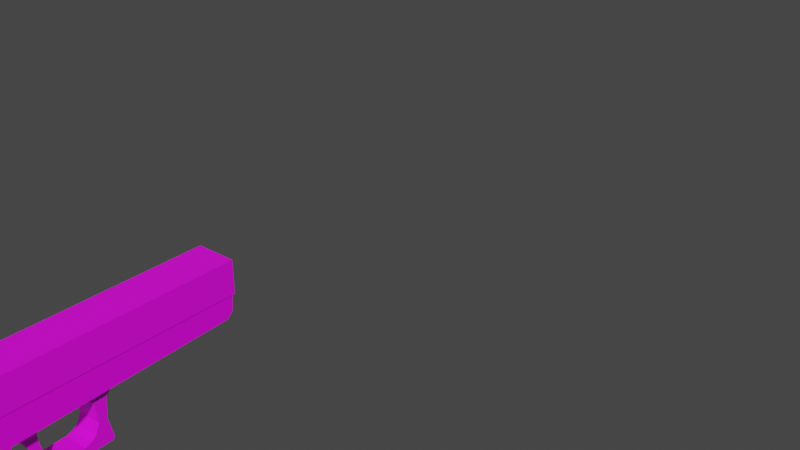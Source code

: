 # Source: Hand.blend  (saved by Blender 2.93.20; exported with 4.5.12 LTS)
import bpy
from mathutils import Matrix  # noqa: F401  (used for matrix-valued properties, if any)

bpy.ops.wm.read_factory_settings(use_empty=True)
scene = bpy.context.scene
scene.name = 'Scene'

# ---- images (referenced by path relative to the original .blend; pixels are not part of the script)
import os
ASSET_DIR = os.environ.get("B2B_ASSET_DIR", "")  # directory of the original .blend (textures are referenced by path, not embedded)
HERE = os.path.dirname(os.path.abspath(__file__))  # packed textures are extracted next to this script under _unpacked/

def load_image(name, relpath, width, height, colorspace="sRGB"):
    """Load a texture the original file referenced (path relative to the .blend, or extracted next to this script)."""
    p = next((c for c in (os.path.join(HERE, relpath), os.path.join(ASSET_DIR, relpath)) if relpath and os.path.exists(c)), "")
    if p:
        img = bpy.data.images.load(p, check_existing=True)
        img.name = name
    else:  # same state as the original file: an image datablock whose file is absent (Cycles renders it pink)
        img = bpy.data.images.new(name, width, height)
        img.source = "FILE"
        img.filepath = "//" + (relpath or name)
    img.colorspace_settings.name = colorspace
    return img
img_imphenziapalette01_png = load_image('ImphenziaPalette01.png', 'ImphenziaPalette01.png', 1024, 1024, 'sRGB')

# ---- materials (node trees are filled in below, after node groups)
mat_material = bpy.data.materials.new('Material')
mat_material.alpha_threshold = 0.0
mat_material.use_transparent_shadow = False
mat_material.line_color = (0.0, 0.0, 0.0, 1.0)
mat_material_003 = bpy.data.materials.new('Material.003')
mat_material_003.use_transparent_shadow = False
mat_material_003.roughness = 0.5
mat_material_001 = bpy.data.materials.new('Material.001')
mat_material_001.use_transparent_shadow = False
mat_material_002 = bpy.data.materials.new('Material.002')
mat_material_002.use_transparent_shadow = False
mat_material_002.roughness = 0.5
mat_material_004 = bpy.data.materials.new('Material.004')
mat_material_004.use_transparent_shadow = False
mat_material_004.roughness = 0.5

# ---- material node trees
mat_material.use_nodes = True; mat_material.node_tree.nodes.clear()
_N = mat_material.node_tree.nodes; _L = mat_material.node_tree.links
n0 = _N.new('ShaderNodeOutputMaterial'); n0.name = 'Material Output'; n0.location = (300, 300)
n1 = _N.new('ShaderNodeBsdfPrincipled'); n1.name = 'Principled BSDF'; n1.location = (10, 300)
n1.distribution = 'GGX'
n1.subsurface_method = 'BURLEY'
n1.inputs[2].default_value = 0.4
n1.inputs[3].default_value = 1.45
n1.inputs[27].default_value = (0.0, 0.0, 0.0, 1.0)
n1.inputs[28].default_value = 1.0
_L.new(n1.outputs[0], n0.inputs[0])
n0.is_active_output = True
mat_material_003.use_nodes = True; mat_material_003.node_tree.nodes.clear()
_N = mat_material_003.node_tree.nodes; _L = mat_material_003.node_tree.links
n0 = _N.new('ShaderNodeBsdfPrincipled'); n0.name = 'Principled BSDF'; n0.location = (10, 300)
n0.distribution = 'GGX'
n0.subsurface_method = 'BURLEY'
n0.inputs[3].default_value = 1.45
n0.inputs[27].default_value = (0.0, 0.0, 0.0, 1.0)
n0.inputs[28].default_value = 1.0
n1 = _N.new('ShaderNodeOutputMaterial'); n1.name = 'Material Output'; n1.location = (300, 300)
n2 = _N.new('ShaderNodeNormalMap'); n2.name = 'Normal Map'; n2.location = (-300, -300)
n2.label = 'Normal/Map'
n2.inputs[0].default_value = 0.0
n3 = _N.new('ShaderNodeTexImage'); n3.name = 'Image Texture'; n3.location = (-300, 600)
n3.image = img_imphenziapalette01_png
_L.new(n0.outputs[0], n1.inputs[0])
_L.new(n2.outputs[0], n0.inputs[5])
_L.new(n3.outputs[0], n0.inputs[0])
n1.is_active_output = True
mat_material_001.use_nodes = True; mat_material_001.node_tree.nodes.clear()
_N = mat_material_001.node_tree.nodes; _L = mat_material_001.node_tree.links
n0 = _N.new('ShaderNodeBsdfPrincipled'); n0.name = 'Principled BSDF'; n0.location = (10, 300)
n0.distribution = 'GGX'
n0.subsurface_method = 'BURLEY'
n0.inputs[2].default_value = 0.4
n0.inputs[3].default_value = 1.45
n0.inputs[27].default_value = (0.0, 0.0, 0.0, 1.0)
n0.inputs[28].default_value = 1.0
n1 = _N.new('ShaderNodeOutputMaterial'); n1.name = 'Material Output'; n1.location = (300, 300)
n2 = _N.new('ShaderNodeNormalMap'); n2.name = 'Normal Map'; n2.location = (-300, -300)
n2.label = 'Normal/Map'
n2.inputs[0].default_value = 0.0
n3 = _N.new('ShaderNodeTexImage'); n3.name = 'Image Texture'; n3.location = (-300, 600)
n3.image = img_imphenziapalette01_png
_L.new(n0.outputs[0], n1.inputs[0])
_L.new(n2.outputs[0], n0.inputs[5])
_L.new(n3.outputs[0], n0.inputs[0])
n1.is_active_output = True
mat_material_002.use_nodes = True; mat_material_002.node_tree.nodes.clear()
_N = mat_material_002.node_tree.nodes; _L = mat_material_002.node_tree.links
n0 = _N.new('ShaderNodeBsdfPrincipled'); n0.name = 'Principled BSDF'; n0.location = (10, 300)
n0.distribution = 'GGX'
n0.subsurface_method = 'BURLEY'
n0.inputs[3].default_value = 1.45
n0.inputs[27].default_value = (0.0, 0.0, 0.0, 1.0)
n0.inputs[28].default_value = 1.0
n1 = _N.new('ShaderNodeOutputMaterial'); n1.name = 'Material Output'; n1.location = (300, 300)
n2 = _N.new('ShaderNodeNormalMap'); n2.name = 'Normal Map'; n2.location = (-300, -300)
n2.label = 'Normal/Map'
n2.inputs[0].default_value = 0.0
n3 = _N.new('ShaderNodeTexImage'); n3.name = 'Image Texture'; n3.location = (-300, 600)
n3.image = img_imphenziapalette01_png
_L.new(n0.outputs[0], n1.inputs[0])
_L.new(n2.outputs[0], n0.inputs[5])
_L.new(n3.outputs[0], n0.inputs[0])
n1.is_active_output = True
mat_material_004.use_nodes = True; mat_material_004.node_tree.nodes.clear()
_N = mat_material_004.node_tree.nodes; _L = mat_material_004.node_tree.links
n0 = _N.new('ShaderNodeBsdfPrincipled'); n0.name = 'Principled BSDF'; n0.location = (10, 300)
n0.distribution = 'GGX'
n0.subsurface_method = 'BURLEY'
n0.inputs[3].default_value = 1.45
n0.inputs[27].default_value = (0.0, 0.0, 0.0, 1.0)
n0.inputs[28].default_value = 1.0
n1 = _N.new('ShaderNodeOutputMaterial'); n1.name = 'Material Output'; n1.location = (300, 300)
n2 = _N.new('ShaderNodeNormalMap'); n2.name = 'Normal Map'; n2.location = (-300, -300)
n2.label = 'Normal/Map'
n2.inputs[0].default_value = 0.0
n3 = _N.new('ShaderNodeTexImage'); n3.name = 'Image Texture'; n3.location = (-300, 600)
n3.image = img_imphenziapalette01_png
_L.new(n0.outputs[0], n1.inputs[0])
_L.new(n2.outputs[0], n0.inputs[5])
_L.new(n3.outputs[0], n0.inputs[0])
n1.is_active_output = True

# ---- world
world_world = bpy.data.worlds.new('World'); scene.world = world_world
world_world.use_nodes = True; world_world.node_tree.nodes.clear()
_N = world_world.node_tree.nodes; _L = world_world.node_tree.links
n0 = _N.new('ShaderNodeOutputWorld'); n0.name = 'World Output'; n0.location = (300, 300)
n1 = _N.new('ShaderNodeBackground'); n1.name = 'Background'; n1.location = (10, 300)
n1.inputs[0].default_value = (0.05088, 0.05088, 0.05088, 1.0)
_L.new(n1.outputs[0], n0.inputs[0])
n0.is_active_output = True
world_world.color = (0.05088, 0.05088, 0.05088)
world_world.use_sun_shadow = False
world_world.sun_shadow_jitter_overblur = 0.0

# ---- meshes
me_cube = bpy.data.meshes.new('Cube')
me_cube.from_pydata([(3.312, 0.672, 0.2488), (2.945, 0.5828, -0.9362), (3.298, -0.8612, 0.2607), (2.945, -1.126, -0.9362), (1.871, 0.672, 0.5814), (2.039, 0.5828, -0.8814), (1.857, -0.8612, 0.5933), (2.039, -1.126, -0.8814), (2.285, 0.672, -0.8934), (2.309, -0.8612, 0.7645), (2.285, -1.215, -0.8934), (2.323, 0.672, 0.7526), (2.599, -1.215, -0.9057), (2.733, 0.672, 0.73), (2.599, 0.672, -0.9057), (2.719, -0.8612, 0.7419), (2.813, -1.215, -0.9141), (3.054, 0.672, 0.533), (2.813, 0.672, -0.9141), (3.041, -0.8612, 0.5449), (3.146, 0.672, -0.4052), (1.761, -1.136, 0.2474), (3.132, -1.136, -0.3836), (1.775, 0.672, 0.2258), (2.302, 0.672, -0.1904), (2.288, -1.136, -0.1688), (2.64, -1.136, -0.2028), (2.654, 0.672, -0.2244), (2.912, -1.136, -0.2886), (2.925, 0.672, -0.3102), (1.61, 0.672, -0.4782), (1.61, -0.672, -0.4782), (1.641, -0.672, 0.0905), (1.641, 0.672, 0.0905), (1.433, 0.672, -0.315), (1.433, -0.672, -0.315), (1.439, -0.672, 0.3297), (1.439, 0.672, 0.3297), (1.184, 0.672, 0.1216), (1.184, -0.672, 0.1216), (1.333, -0.672, 0.5163), (1.333, 0.672, 0.5163), (1.123, 0.672, 0.1952), (1.123, -0.672, 0.1952), (1.291, -0.672, 0.5836), (1.291, 0.672, 0.5836), (1.126, 0.672, 0.373), (1.126, -0.672, 0.373), (1.209, -0.672, 0.641), (1.209, 0.672, 0.641), (1.026, 0.672, 0.5719), (1.026, -0.672, 0.5719), (1.146, -0.672, 0.6754), (1.146, 0.672, 0.6754), (1.021, 0.2883, 0.6088), (1.021, -0.2883, 0.6088), (1.073, -0.2883, 0.6532), (1.073, 0.2883, 0.6532), (1.859, 0.672, 0.7823), (1.859, -0.672, 0.7823), (2.217, -0.672, 0.8496), (2.217, 0.672, 0.8496), (1.823, 0.672, 1.103), (1.823, -0.672, 1.103), (2.165, -0.672, 1.142), (2.165, 0.672, 1.142), (1.835, 0.672, 1.489), (1.835, -0.672, 1.489), (2.098, -0.672, 1.528), (2.098, 0.672, 1.528), (1.842, 0.672, 1.831), (1.842, -0.672, 1.831), (2.08, -0.672, 1.844), (2.08, 0.672, 1.844), (1.9, 0.3326, 1.904), (1.9, -0.3326, 1.904), (2.018, -0.3326, 1.911), (2.018, 0.3326, 1.911), (2.348, -0.672, 0.8471), (2.348, 0.672, 0.8471), (2.689, 0.672, 0.8482), (2.689, -0.672, 0.8482), (2.349, -0.672, 1.256), (2.349, 0.672, 1.256), (2.696, 0.672, 1.246), (2.696, -0.672, 1.246), (2.351, -0.672, 1.662), (2.351, 0.672, 1.662), (2.661, 0.672, 1.661), (2.661, -0.672, 1.661), (2.346, -0.724, 1.988), (2.346, 0.724, 1.988), (2.611, 0.724, 2.011), (2.611, -0.724, 2.011), (2.427, -0.724, 2.094), (2.427, 0.724, 2.094), (2.531, 0.724, 2.093), (2.531, -0.724, 2.093), (2.75, 0.672, 0.8306), (2.75, -0.672, 0.8306), (3.058, 0.672, 0.681), (3.058, -0.672, 0.681), (2.824, 0.672, 1.212), (2.824, -0.672, 1.212), (3.138, 0.672, 1.121), (3.138, -0.672, 1.121), (2.835, 0.672, 1.51), (2.835, -0.672, 1.51), (3.106, 0.672, 1.492), (3.106, -0.672, 1.492), (2.843, 0.672, 1.766), (2.843, -0.672, 1.766), (3.093, 0.672, 1.753), (3.093, -0.672, 1.753), (2.921, 0.672, 1.851), (2.921, -0.672, 1.851), (3.037, 0.672, 1.839), (3.037, -0.672, 1.839), (3.361, 0.672, 0.4054), (3.361, -0.672, 0.4054), (3.114, 0.672, 0.6343), (3.114, -0.672, 0.6343), (3.435, 0.672, 0.6704), (3.435, -0.672, 0.6704), (3.191, 0.672, 0.8096), (3.191, -0.672, 0.8096), (3.485, 0.672, 1.002), (3.485, -0.672, 1.002), (3.251, 0.672, 1.064), (3.251, -0.672, 1.064), (3.492, 0.672, 1.247), (3.492, -0.672, 1.247), (3.296, 0.672, 1.273), (3.296, -0.672, 1.273), (3.442, 0.672, 1.34), (3.442, -0.672, 1.34), (3.348, 0.672, 1.342), (3.348, -0.672, 1.342), (2.931, 0.5828, -1.177), (2.931, -1.126, -1.177), (2.025, 0.5828, -1.122), (2.025, -1.126, -1.122), (2.269, 0.672, -1.171), (2.269, -1.215, -1.171), (2.584, -1.215, -1.183), (2.584, 0.672, -1.183), (2.797, -1.215, -1.191), (2.797, 0.672, -1.191)], [], [(9, 11, 61, 60), (25, 9, 6, 21), (21, 6, 4, 23), (18, 1, 138, 147), (20, 0, 2, 22), (29, 17, 0, 20), (23, 4, 11, 24), (8, 14, 145, 142), (26, 15, 9, 25), (13, 11, 79, 80), (13, 15, 99, 98), (28, 19, 15, 26), (24, 11, 13, 27), (14, 18, 147, 145), (22, 2, 19, 28), (0, 17, 120, 118), (27, 13, 17, 29), (3, 16, 146, 139), (14, 27, 29, 18), (3, 22, 28, 16), (8, 24, 27, 14), (16, 28, 26, 12), (12, 26, 25, 10), (5, 23, 24, 8), (18, 29, 20, 1), (1, 20, 22, 3), (21, 23, 33, 32), (10, 25, 21, 7), (32, 33, 37, 36), (7, 21, 32, 31), (5, 7, 31, 30), (23, 5, 30, 33), (37, 34, 38, 41), (33, 30, 34, 37), (31, 32, 36, 35), (30, 31, 35, 34), (39, 40, 44, 43), (35, 36, 40, 39), (34, 35, 39, 38), (36, 37, 41, 40), (44, 45, 49, 48), (38, 39, 43, 42), (40, 41, 45, 44), (41, 38, 42, 45), (47, 48, 52, 51), (45, 42, 46, 49), (43, 44, 48, 47), (42, 43, 47, 46), (51, 52, 56, 55), (46, 47, 51, 50), (48, 49, 53, 52), (49, 46, 50, 53), (55, 56, 57, 54), (50, 51, 55, 54), (52, 53, 57, 56), (53, 50, 54, 57), (61, 58, 62, 65), (6, 9, 60, 59), (11, 4, 58, 61), (4, 6, 59, 58), (63, 64, 68, 67), (59, 60, 64, 63), (60, 61, 65, 64), (58, 59, 63, 62), (68, 69, 73, 72), (64, 65, 69, 68), (62, 63, 67, 66), (65, 62, 66, 69), (73, 70, 74, 77), (66, 67, 71, 70), (69, 66, 70, 73), (67, 68, 72, 71), (77, 74, 75, 76), (71, 72, 76, 75), (72, 73, 77, 76), (70, 71, 75, 74), (79, 78, 82, 83), (11, 9, 78, 79), (9, 15, 81, 78), (15, 13, 80, 81), (84, 83, 87, 88), (80, 79, 83, 84), (78, 81, 85, 82), (81, 80, 84, 85), (89, 88, 92, 93), (82, 85, 89, 86), (85, 84, 88, 89), (83, 82, 86, 87), (92, 91, 95, 96), (87, 86, 90, 91), (88, 87, 91, 92), (86, 89, 93, 90), (96, 95, 94, 97), (90, 93, 97, 94), (93, 92, 96, 97), (91, 90, 94, 95), (101, 100, 104, 105), (19, 17, 100, 101), (17, 13, 98, 100), (15, 19, 101, 99), (104, 102, 106, 108), (98, 99, 103, 102), (100, 98, 102, 104), (99, 101, 105, 103), (107, 109, 113, 111), (103, 105, 109, 107), (105, 104, 108, 109), (102, 103, 107, 106), (113, 112, 116, 117), (109, 108, 112, 113), (106, 107, 111, 110), (108, 106, 110, 112), (116, 114, 115, 117), (110, 111, 115, 114), (112, 110, 114, 116), (111, 113, 117, 115), (120, 121, 125, 124), (17, 19, 121, 120), (19, 2, 119, 121), (2, 0, 118, 119), (122, 124, 128, 126), (118, 120, 124, 122), (121, 119, 123, 125), (119, 118, 122, 123), (129, 127, 131, 133), (125, 123, 127, 129), (123, 122, 126, 127), (124, 125, 129, 128), (131, 130, 134, 135), (127, 126, 130, 131), (128, 129, 133, 132), (126, 128, 132, 130), (134, 136, 137, 135), (132, 133, 137, 136), (130, 132, 136, 134), (133, 131, 135, 137), (147, 138, 139, 146), (140, 142, 143, 141), (142, 145, 144, 143), (145, 147, 146, 144), (12, 10, 143, 144), (7, 5, 140, 141), (10, 7, 141, 143), (1, 3, 139, 138), (16, 12, 144, 146), (5, 8, 142, 140)])
_uv = me_cube.uv_layers.new(name='UVMap')
_uv.uv.foreach_set('vector', [0.7993, 0.75, 0.7993, 0.5, 0.7993, 0.5, 0.7993, 0.75, 0.4854, 0.9243, 0.625, 0.9243, 0.625, 1.0, 0.4854, 1.0, 0.4854, 0.0, 0.625, 0.0, 0.625, 0.25, 0.4854, 0.25, 0.375, 0.4517, 0.375, 0.5, 0.375, 0.5, 0.375, 0.4517, 0.4854, 0.5, 0.625, 0.5, 0.625, 0.75, 0.4854, 0.75, 0.4854, 0.4517, 0.625, 0.4517, 0.625, 0.5, 0.4854, 0.5, 0.4854, 0.25, 0.625, 0.25, 0.625, 0.3257, 0.4854, 0.3257, 0.375, 0.3257, 0.375, 0.4007, 0.375, 0.4007, 0.375, 0.3257, 0.4854, 0.8493, 0.625, 0.8493, 0.625, 0.9243, 0.4854, 0.9243, 0.625, 0.4007, 0.625, 0.3257, 0.625, 0.3257, 0.625, 0.4007, 0.7243, 0.5, 0.7243, 0.75, 0.7243, 0.75, 0.7243, 0.5, 0.4854, 0.7983, 0.625, 0.7983, 0.625, 0.8493, 0.4854, 0.8493, 0.4854, 0.3257, 0.625, 0.3257, 0.625, 0.4007, 0.4854, 0.4007, 0.375, 0.4007, 0.375, 0.4517, 0.375, 0.4517, 0.375, 0.4007, 0.4854, 0.75, 0.625, 0.75, 0.625, 0.7983, 0.4854, 0.7983, 0.625, 0.5, 0.625, 0.4517, 0.625, 0.4517, 0.625, 0.5, 0.4854, 0.4007, 0.625, 0.4007, 0.625, 0.4517, 0.4854, 0.4517, 0.375, 0.75, 0.375, 0.7983, 0.375, 0.7983, 0.375, 0.75, 0.375, 0.4007, 0.4854, 0.4007, 0.4854, 0.4517, 0.375, 0.4517, 0.375, 0.75, 0.4854, 0.75, 0.4854, 0.7983, 0.375, 0.7983, 0.375, 0.3257, 0.4854, 0.3257, 0.4854, 0.4007, 0.375, 0.4007, 0.375, 0.7983, 0.4854, 0.7983, 0.4854, 0.8493, 0.375, 0.8493, 0.375, 0.8493, 0.4854, 0.8493, 0.4854, 0.9243, 0.375, 0.9243, 0.375, 0.25, 0.4854, 0.25, 0.4854, 0.3257, 0.375, 0.3257, 0.375, 0.4517, 0.4854, 0.4517, 0.4854, 0.5, 0.375, 0.5, 0.375, 0.5, 0.4854, 0.5, 0.4854, 0.75, 0.375, 0.75, 0.4854, 0.0, 0.4854, 0.25, 0.4854, 0.25, 0.4854, 0.0, 0.375, 0.9243, 0.4854, 0.9243, 0.4854, 1.0, 0.375, 1.0, 0.4854, 0.0, 0.4854, 0.25, 0.4854, 0.25, 0.4854, 0.0, 0.375, 1.0, 0.4854, 1.0, 0.4854, 1.0, 0.375, 1.0, 0.125, 0.5, 0.125, 0.75, 0.125, 0.75, 0.125, 0.5, 0.4854, 0.25, 0.375, 0.25, 0.375, 0.25, 0.4854, 0.25, 0.4854, 0.25, 0.375, 0.25, 0.375, 0.25, 0.4854, 0.25, 0.4854, 0.25, 0.375, 0.25, 0.375, 0.25, 0.4854, 0.25, 0.375, 1.0, 0.4854, 1.0, 0.4854, 1.0, 0.375, 1.0, 0.125, 0.5, 0.125, 0.75, 0.125, 0.75, 0.125, 0.5, 0.375, 1.0, 0.4854, 1.0, 0.4854, 1.0, 0.375, 1.0, 0.375, 1.0, 0.4854, 1.0, 0.4854, 1.0, 0.375, 1.0, 0.125, 0.5, 0.125, 0.75, 0.125, 0.75, 0.125, 0.5, 0.4854, 0.0, 0.4854, 0.25, 0.4854, 0.25, 0.4854, 0.0, 0.4854, 0.0, 0.4854, 0.25, 0.4854, 0.25, 0.4854, 0.0, 0.125, 0.5, 0.125, 0.75, 0.125, 0.75, 0.125, 0.5, 0.4854, 0.0, 0.4854, 0.25, 0.4854, 0.25, 0.4854, 0.0, 0.4854, 0.25, 0.375, 0.25, 0.375, 0.25, 0.4854, 0.25, 0.375, 1.0, 0.4854, 1.0, 0.4854, 1.0, 0.375, 1.0, 0.4854, 0.25, 0.375, 0.25, 0.375, 0.25, 0.4854, 0.25, 0.375, 1.0, 0.4854, 1.0, 0.4854, 1.0, 0.375, 1.0, 0.125, 0.5, 0.125, 0.75, 0.125, 0.75, 0.125, 0.5, 0.375, 1.0, 0.4854, 1.0, 0.4854, 1.0, 0.375, 1.0, 0.125, 0.5, 0.125, 0.75, 0.125, 0.75, 0.125, 0.5, 0.4854, 0.0, 0.4854, 0.25, 0.4854, 0.25, 0.4854, 0.0, 0.4854, 0.25, 0.375, 0.25, 0.375, 0.25, 0.4854, 0.25, 0.375, 0.0, 0.4854, 0.0, 0.4854, 0.25, 0.375, 0.25, 0.125, 0.5, 0.125, 0.75, 0.125, 0.75, 0.125, 0.5, 0.4854, 0.0, 0.4854, 0.25, 0.4854, 0.25, 0.4854, 0.0, 0.4854, 0.25, 0.375, 0.25, 0.375, 0.25, 0.4854, 0.25, 0.625, 0.3257, 0.625, 0.25, 0.625, 0.25, 0.625, 0.3257, 0.625, 1.0, 0.625, 0.9243, 0.625, 0.9243, 0.625, 1.0, 0.625, 0.3257, 0.625, 0.25, 0.625, 0.25, 0.625, 0.3257, 0.625, 0.25, 0.625, 0.0, 0.625, 0.0, 0.625, 0.25, 0.625, 1.0, 0.625, 0.9243, 0.625, 0.9243, 0.625, 1.0, 0.625, 1.0, 0.625, 0.9243, 0.625, 0.9243, 0.625, 1.0, 0.7993, 0.75, 0.7993, 0.5, 0.7993, 0.5, 0.7993, 0.75, 0.625, 0.25, 0.625, 0.0, 0.625, 0.0, 0.625, 0.25, 0.7993, 0.75, 0.7993, 0.5, 0.7993, 0.5, 0.7993, 0.75, 0.7993, 0.75, 0.7993, 0.5, 0.7993, 0.5, 0.7993, 0.75, 0.625, 0.25, 0.625, 0.0, 0.625, 0.0, 0.625, 0.25, 0.625, 0.3257, 0.625, 0.25, 0.625, 0.25, 0.625, 0.3257, 0.625, 0.3257, 0.625, 0.25, 0.625, 0.25, 0.625, 0.3257, 0.625, 0.25, 0.625, 0.0, 0.625, 0.0, 0.625, 0.25, 0.625, 0.3257, 0.625, 0.25, 0.625, 0.25, 0.625, 0.3257, 0.625, 1.0, 0.625, 0.9243, 0.625, 0.9243, 0.625, 1.0, 0.7993, 0.5, 0.875, 0.5, 0.875, 0.75, 0.7993, 0.75, 0.625, 1.0, 0.625, 0.9243, 0.625, 0.9243, 0.625, 1.0, 0.7993, 0.75, 0.7993, 0.5, 0.7993, 0.5, 0.7993, 0.75, 0.625, 0.25, 0.625, 0.0, 0.625, 0.0, 0.625, 0.25, 0.7993, 0.5, 0.7993, 0.75, 0.7993, 0.75, 0.7993, 0.5, 0.7993, 0.5, 0.7993, 0.75, 0.7993, 0.75, 0.7993, 0.5, 0.625, 0.9243, 0.625, 0.8493, 0.625, 0.8493, 0.625, 0.9243, 0.7243, 0.75, 0.7243, 0.5, 0.7243, 0.5, 0.7243, 0.75, 0.625, 0.4007, 0.625, 0.3257, 0.625, 0.3257, 0.625, 0.4007, 0.625, 0.4007, 0.625, 0.3257, 0.625, 0.3257, 0.625, 0.4007, 0.625, 0.9243, 0.625, 0.8493, 0.625, 0.8493, 0.625, 0.9243, 0.7243, 0.75, 0.7243, 0.5, 0.7243, 0.5, 0.7243, 0.75, 0.7243, 0.75, 0.7243, 0.5, 0.7243, 0.5, 0.7243, 0.75, 0.625, 0.9243, 0.625, 0.8493, 0.625, 0.8493, 0.625, 0.9243, 0.7243, 0.75, 0.7243, 0.5, 0.7243, 0.5, 0.7243, 0.75, 0.7993, 0.5, 0.7993, 0.75, 0.7993, 0.75, 0.7993, 0.5, 0.625, 0.4007, 0.625, 0.3257, 0.625, 0.3257, 0.625, 0.4007, 0.7993, 0.5, 0.7993, 0.75, 0.7993, 0.75, 0.7993, 0.5, 0.625, 0.4007, 0.625, 0.3257, 0.625, 0.3257, 0.625, 0.4007, 0.625, 0.9243, 0.625, 0.8493, 0.625, 0.8493, 0.625, 0.9243, 0.7243, 0.5, 0.7993, 0.5, 0.7993, 0.75, 0.7243, 0.75, 0.625, 0.9243, 0.625, 0.8493, 0.625, 0.8493, 0.625, 0.9243, 0.7243, 0.75, 0.7243, 0.5, 0.7243, 0.5, 0.7243, 0.75, 0.7993, 0.5, 0.7993, 0.75, 0.7993, 0.75, 0.7993, 0.5, 0.6733, 0.75, 0.6733, 0.5, 0.6733, 0.5, 0.6733, 0.75, 0.6733, 0.75, 0.6733, 0.5, 0.6733, 0.5, 0.6733, 0.75, 0.625, 0.4517, 0.625, 0.4007, 0.625, 0.4007, 0.625, 0.4517, 0.625, 0.8493, 0.625, 0.7983, 0.625, 0.7983, 0.625, 0.8493, 0.625, 0.4517, 0.625, 0.4007, 0.625, 0.4007, 0.625, 0.4517, 0.7243, 0.5, 0.7243, 0.75, 0.7243, 0.75, 0.7243, 0.5, 0.625, 0.4517, 0.625, 0.4007, 0.625, 0.4007, 0.625, 0.4517, 0.625, 0.8493, 0.625, 0.7983, 0.625, 0.7983, 0.625, 0.8493, 0.625, 0.8493, 0.625, 0.7983, 0.625, 0.7983, 0.625, 0.8493, 0.625, 0.8493, 0.625, 0.7983, 0.625, 0.7983, 0.625, 0.8493, 0.6733, 0.75, 0.6733, 0.5, 0.6733, 0.5, 0.6733, 0.75, 0.7243, 0.5, 0.7243, 0.75, 0.7243, 0.75, 0.7243, 0.5, 0.6733, 0.75, 0.6733, 0.5, 0.6733, 0.5, 0.6733, 0.75, 0.6733, 0.75, 0.6733, 0.5, 0.6733, 0.5, 0.6733, 0.75, 0.7243, 0.5, 0.7243, 0.75, 0.7243, 0.75, 0.7243, 0.5, 0.625, 0.4517, 0.625, 0.4007, 0.625, 0.4007, 0.625, 0.4517, 0.6733, 0.5, 0.7243, 0.5, 0.7243, 0.75, 0.6733, 0.75, 0.7243, 0.5, 0.7243, 0.75, 0.7243, 0.75, 0.7243, 0.5, 0.625, 0.4517, 0.625, 0.4007, 0.625, 0.4007, 0.625, 0.4517, 0.625, 0.8493, 0.625, 0.7983, 0.625, 0.7983, 0.625, 0.8493, 0.6733, 0.5, 0.6733, 0.75, 0.6733, 0.75, 0.6733, 0.5, 0.6733, 0.5, 0.6733, 0.75, 0.6733, 0.75, 0.6733, 0.5, 0.625, 0.7983, 0.625, 0.75, 0.625, 0.75, 0.625, 0.7983, 0.625, 0.75, 0.625, 0.5, 0.625, 0.5, 0.625, 0.75, 0.625, 0.5, 0.625, 0.4517, 0.625, 0.4517, 0.625, 0.5, 0.625, 0.5, 0.625, 0.4517, 0.625, 0.4517, 0.625, 0.5, 0.625, 0.7983, 0.625, 0.75, 0.625, 0.75, 0.625, 0.7983, 0.625, 0.75, 0.625, 0.5, 0.625, 0.5, 0.625, 0.75, 0.625, 0.7983, 0.625, 0.75, 0.625, 0.75, 0.625, 0.7983, 0.625, 0.7983, 0.625, 0.75, 0.625, 0.75, 0.625, 0.7983, 0.625, 0.75, 0.625, 0.5, 0.625, 0.5, 0.625, 0.75, 0.6733, 0.5, 0.6733, 0.75, 0.6733, 0.75, 0.6733, 0.5, 0.625, 0.75, 0.625, 0.5, 0.625, 0.5, 0.625, 0.75, 0.625, 0.75, 0.625, 0.5, 0.625, 0.5, 0.625, 0.75, 0.6733, 0.5, 0.6733, 0.75, 0.6733, 0.75, 0.6733, 0.5, 0.625, 0.5, 0.625, 0.4517, 0.625, 0.4517, 0.625, 0.5, 0.625, 0.5, 0.6733, 0.5, 0.6733, 0.75, 0.625, 0.75, 0.6733, 0.5, 0.6733, 0.75, 0.6733, 0.75, 0.6733, 0.5, 0.625, 0.5, 0.625, 0.4517, 0.625, 0.4517, 0.625, 0.5, 0.625, 0.7983, 0.625, 0.75, 0.625, 0.75, 0.625, 0.7983, 0.3267, 0.5, 0.375, 0.5, 0.375, 0.75, 0.3267, 0.75, 0.125, 0.5, 0.2007, 0.5, 0.2007, 0.75, 0.125, 0.75, 0.2007, 0.5, 0.2757, 0.5, 0.2757, 0.75, 0.2007, 0.75, 0.2757, 0.5, 0.3267, 0.5, 0.3267, 0.75, 0.2757, 0.75, 0.375, 0.8493, 0.375, 0.9243, 0.375, 0.9243, 0.375, 0.8493, 0.125, 0.75, 0.125, 0.5, 0.125, 0.5, 0.125, 0.75, 0.375, 0.9243, 0.375, 1.0, 0.375, 1.0, 0.375, 0.9243, 0.375, 0.5, 0.375, 0.75, 0.375, 0.75, 0.375, 0.5, 0.375, 0.7983, 0.375, 0.8493, 0.375, 0.8493, 0.375, 0.7983, 0.375, 0.25, 0.375, 0.3257, 0.375, 0.3257, 0.375, 0.25])
me_cube.materials.append(mat_material)
me_cube.use_remesh_preserve_volume = False
me_cube.use_remesh_preserve_attributes = False
me_cube.use_mirror_vertex_groups = False
me_cube.update()
me_cube_003 = bpy.data.meshes.new('Cube.003')
me_cube_003.from_pydata([(-1.0, -1.0, -1.0), (-1.0, -1.323, 1.291), (-1.0, 1.0, -1.0), (-1.0, 1.404, 1.194), (1.0, -1.0, -1.0), (1.0, -1.323, 1.291), (1.0, 1.0, -1.0), (1.0, 1.404, 1.194), (-1.0, -0.4699, 2.033), (-1.0, 0.5121, 1.969), (1.0, -0.4699, 2.033), (1.0, 0.5121, 1.969), (-1.0, -0.3158, 3.645), (-1.0, 0.3591, 3.693), (1.0, -0.3158, 3.645), (1.0, 0.3591, 3.693), (-1.0, -0.6734, 4.492), (-1.0, 0.7125, 5.3), (1.0, -0.6734, 4.492), (1.0, 0.7125, 5.3), (-1.0, -1.061, 4.75), (-1.0, 0.5186, 5.51), (1.0, -1.061, 4.75), (1.0, 0.5186, 5.51), (-1.0, -1.555, 4.939), (-1.0, -1.494, 5.601), (1.0, -1.555, 4.939), (1.0, -1.494, 5.601), (-1.0, -5.182, 5.024), (-1.0, -4.975, 5.719), (1.0, -5.182, 5.024), (1.0, -4.975, 5.719), (-1.0, -5.852, 4.655), (-1.0, -5.904, 5.463), (1.0, -5.852, 4.655), (1.0, -5.904, 5.463), (-1.0, -6.477, 3.812), (-1.0, -6.577, 5.169), (1.0, -6.477, 3.812), (1.0, -6.577, 5.169), (-1.0, -7.008, 2.657), (-1.0, -7.949, 4.305), (1.0, -7.008, 2.657), (1.0, -7.949, 4.305), (-1.556, -19.37, 13.97), (-1.556, -18.21, 14.72), (-1.556, -10.53, 14.24), (-1.556, -11.38, 14.7), (1.556, -19.37, 13.97), (1.556, -18.21, 14.72), (1.556, -10.53, 14.24), (1.556, -11.38, 14.7), (-1.556, -19.58, 13.28), (-1.556, -10.29, 13.67), (1.556, -19.58, 13.28), (1.556, -10.29, 13.67), (-1.556, -19.47, 12.28), (-1.556, -10.32, 12.76), (1.556, -19.47, 12.28), (1.556, -10.32, 12.76), (-1.556, -17.96, 8.754), (-1.556, -9.542, 10.93), (1.556, -17.96, 8.754), (1.556, -9.542, 10.93), (-1.556, -17.47, 7.973), (-1.556, -8.936, 10.47), (1.556, -17.47, 7.973), (1.556, -8.936, 10.47), (-1.556, -17.15, 7.504), (-1.556, -9.143, 9.967), (1.556, -17.15, 7.504), (1.556, -9.143, 9.967), (-1.556, -16.29, 5.982), (-1.556, -8.538, 8.406), (1.556, -16.29, 5.982), (1.556, -8.538, 8.406), (-1.556, -16.01, 5.331), (-1.556, -7.966, 7.968), (1.556, -16.01, 5.331), (1.556, -7.966, 7.968), (-1.556, -15.74, 4.709), (-1.556, -8.083, 7.23), (1.556, -15.74, 4.709), (1.556, -8.083, 7.23), (-1.556, -15.34, 2.988), (-1.556, -7.581, 5.664), (1.556, -15.34, 2.988), (1.556, -7.581, 5.664), (-1.556, -15.23, 2.061), (-1.556, -6.858, 5.144), (1.556, -15.23, 2.061), (1.556, -6.858, 5.144), (-1.556, -15.5, 1.101), (-1.556, -6.662, 1.47), (1.556, -15.5, 1.101), (1.556, -6.662, 1.47), (-1.556, -16.48, 0.2478), (-1.556, -6.649, 0.5775), (1.556, -16.48, 0.2478), (1.556, -6.649, 0.5775), (-1.556, -17.63, 0.07126), (-1.556, -6.575, -0.2972), (1.556, -17.63, 0.07126), (1.556, -6.575, -0.2972), (-1.556, -17.45, -0.8828), (-1.556, -6.577, -0.8828), (1.556, -17.45, -0.8828), (1.556, -6.577, -0.8828), (-1.556, 10.47, 0.8401), (1.556, 10.47, 0.8401), (-1.556, 10.97, 0.355), (1.556, 10.97, 0.355), (-1.556, 11.04, -0.5197), (1.556, 11.04, -0.5197), (-1.556, 11.06, -1.086), (1.556, 11.06, -1.086), (0.009599, 11.45, -3.031), (0.1431, 11.45, -3.018), (0.2715, 11.45, -2.979), (0.3898, 11.45, -2.916), (0.4935, 11.45, -2.831), (0.5786, 11.45, -2.727), (0.6418, 11.45, -2.609), (0.6808, 11.45, -2.48), (0.6939, 11.45, -2.347), (0.6808, 11.45, -2.213), (0.6418, 11.45, -2.085), (0.5786, 11.45, -1.967), (0.4935, 11.45, -1.863), (0.3898, 11.45, -1.778), (0.2715, 11.45, -1.715), (0.1431, 11.45, -1.676), (0.009599, 11.45, -1.662), (-0.1239, 11.45, -1.676), (-0.2523, 11.45, -1.715), (-0.3706, 11.45, -1.778), (-0.4743, 11.45, -1.863), (-0.5594, 11.45, -1.967), (-0.6226, 11.45, -2.085), (-0.6616, 11.45, -2.213), (-0.6747, 11.45, -2.347), (-0.6616, 11.45, -2.48), (-0.6226, 11.45, -2.609), (-0.5594, 11.45, -2.727), (-0.4743, 11.45, -2.831), (-0.3706, 11.45, -2.916), (-0.2523, 11.45, -2.979), (-0.1239, 11.45, -3.018), (0.009599, -8.516, -3.031), (0.1431, -8.516, -3.018), (0.2715, -8.516, -2.979), (0.3898, -8.516, -2.916), (0.4935, -8.516, -2.831), (0.5786, -8.516, -2.727), (0.6418, -8.516, -2.609), (0.6808, -8.516, -2.48), (0.6939, -8.516, -2.347), (0.6808, -8.516, -2.213), (0.6418, -8.516, -2.085), (0.5786, -8.516, -1.967), (0.4935, -8.516, -1.863), (0.3898, -8.516, -1.778), (0.2715, -8.516, -1.715), (0.1431, -8.516, -1.676), (0.009599, -8.516, -1.662), (-0.1239, -8.516, -1.676), (-0.2523, -8.516, -1.715), (-0.3706, -8.516, -1.778), (-0.4743, -8.516, -1.863), (-0.5594, -8.516, -1.967), (-0.6226, -8.516, -2.085), (-0.6616, -8.516, -2.213), (-0.6747, -8.516, -2.347), (-0.6616, -8.516, -2.48), (-0.6226, -8.516, -2.609), (-0.5594, -8.516, -2.727), (-0.4743, -8.516, -2.831), (-0.3706, -8.516, -2.916), (-0.2523, -8.516, -2.979), (-0.1239, -8.516, -3.018), (1.617, 11.23, -0.8997), (1.617, 11.23, -3.558), (1.617, -17.38, -0.8997), (1.617, -17.38, -3.558), (-1.617, 11.23, -0.8997), (-1.617, 11.23, -3.558), (-1.617, -17.38, -0.8997), (-1.617, -17.38, -3.558), (0.3426, -3.852, 1.088), (0.3426, -3.083, -0.4599), (0.3426, -5.391, 1.256), (0.3426, -6.186, -0.5151), (-0.3426, -3.852, 1.088), (-0.3426, -3.083, -0.4599), (-0.3426, -5.391, 1.256), (-0.3426, -6.186, -0.5151), (0.3426, -4.215, 1.777), (0.3426, -5.35, 1.979), (-0.3426, -4.215, 1.777), (-0.3426, -5.35, 1.979), (0.3426, -4.288, 2.731), (0.3426, -5.12, 3.023), (-0.3426, -4.288, 2.731), (-0.3426, -5.12, 3.023), (0.3426, -4.175, 3.499), (0.3426, -4.692, 3.734), (-0.3426, -4.175, 3.499), (-0.3426, -4.692, 3.734), (0.3426, -4.04, 4.046), (0.3426, -4.199, 4.158), (-0.3426, -4.04, 4.046), (-0.3426, -4.199, 4.158), (-1.234, -17.88, 16.42), (-1.234, -17.83, 14.76), (-1.234, -11.83, 16.42), (-1.234, -11.78, 14.76), (1.216, -17.88, 16.42), (1.216, -17.83, 14.76), (1.216, -11.83, 16.42), (1.216, -11.78, 14.76), (-1.234, -14.2, 2.82), (-1.234, -8.149, 2.82), (1.216, -14.2, 2.82), (1.216, -8.149, 2.82), (-1.234, -11.28, 16.42), (-1.234, -11.48, 14.97), (1.216, -11.28, 16.42), (1.216, -11.48, 14.97)], [], [(0, 1, 3, 2), (2, 3, 7, 6), (6, 7, 5, 4), (4, 5, 1, 0), (2, 6, 4, 0), (5, 7, 11, 10), (8, 10, 14, 12), (3, 1, 8, 9), (1, 5, 10, 8), (7, 3, 9, 11), (15, 13, 17, 19), (11, 9, 13, 15), (10, 11, 15, 14), (9, 8, 12, 13), (18, 19, 23, 22), (14, 15, 19, 18), (13, 12, 16, 17), (12, 14, 18, 16), (20, 22, 26, 24), (17, 16, 20, 21), (16, 18, 22, 20), (19, 17, 21, 23), (26, 27, 31, 30), (23, 21, 25, 27), (22, 23, 27, 26), (21, 20, 24, 25), (30, 31, 35, 34), (25, 24, 28, 29), (24, 26, 30, 28), (27, 25, 29, 31), (32, 34, 38, 36), (29, 28, 32, 33), (28, 30, 34, 32), (31, 29, 33, 35), (38, 39, 43, 42), (35, 33, 37, 39), (34, 35, 39, 38), (33, 32, 36, 37), (43, 41, 40, 42), (37, 36, 40, 41), (36, 38, 42, 40), (39, 37, 41, 43), (48, 50, 55, 54), (47, 46, 50, 51), (51, 50, 48, 49), (45, 44, 46, 47), (49, 48, 44, 45), (54, 55, 59, 58), (46, 44, 52, 53), (44, 48, 54, 52), (50, 46, 53, 55), (56, 58, 62, 60), (55, 53, 57, 59), (52, 54, 58, 56), (53, 52, 56, 57), (62, 63, 67, 66), (57, 56, 60, 61), (58, 59, 63, 62), (59, 57, 61, 63), (67, 65, 69, 71), (63, 61, 65, 67), (60, 62, 66, 64), (61, 60, 64, 65), (68, 70, 74, 72), (64, 66, 70, 68), (65, 64, 68, 69), (66, 67, 71, 70), (74, 75, 79, 78), (69, 68, 72, 73), (70, 71, 75, 74), (71, 69, 73, 75), (76, 78, 82, 80), (75, 73, 77, 79), (72, 74, 78, 76), (73, 72, 76, 77), (81, 80, 84, 85), (77, 76, 80, 81), (78, 79, 83, 82), (79, 77, 81, 83), (86, 87, 91, 90), (82, 83, 87, 86), (83, 81, 85, 87), (80, 82, 86, 84), (88, 90, 94, 92), (87, 85, 89, 91), (84, 86, 90, 88), (85, 84, 88, 89), (94, 95, 99, 98), (89, 88, 92, 93), (90, 91, 95, 94), (91, 89, 93, 95), (98, 99, 103, 102), (97, 101, 112, 110), (92, 94, 98, 96), (93, 92, 96, 97), (100, 102, 106, 104), (105, 107, 115, 114), (96, 98, 102, 100), (97, 96, 100, 101), (104, 106, 107, 105), (101, 100, 104, 105), (102, 103, 107, 106), (101, 105, 114, 112), (109, 108, 110, 111), (111, 110, 112, 113), (113, 112, 114, 115), (95, 93, 108, 109), (107, 103, 113, 115), (103, 99, 111, 113), (93, 97, 110, 108), (99, 95, 109, 111), (119, 118, 150, 151), (146, 145, 177, 178), (133, 132, 164, 165), (120, 119, 151, 152), (147, 146, 178, 179), (134, 133, 165, 166), (121, 120, 152, 153), (116, 147, 179, 148), (135, 134, 166, 167), (122, 121, 153, 154), (136, 135, 167, 168), (123, 122, 154, 155), (137, 136, 168, 169), (124, 123, 155, 156), (138, 137, 169, 170), (125, 124, 156, 157), (139, 138, 170, 171), (126, 125, 157, 158), (140, 139, 171, 172), (127, 126, 158, 159), (141, 140, 172, 173), (128, 127, 159, 160), (142, 141, 173, 174), (129, 128, 160, 161), (143, 142, 174, 175), (130, 129, 161, 162), (117, 116, 148, 149), (144, 143, 175, 176), (131, 130, 162, 163), (118, 117, 149, 150), (145, 144, 176, 177), (132, 131, 163, 164), (117, 118, 119, 120, 121, 122, 123, 124, 125, 126, 127, 128, 129, 130, 131, 132, 133, 134, 135, 136, 137, 138, 139, 140, 141, 142, 143, 144, 145, 146, 147, 116), (180, 181, 183, 182), (182, 183, 187, 186), (186, 187, 185, 184), (184, 185, 181, 180), (182, 186, 184, 180), (187, 183, 181, 185), (188, 189, 191, 190), (190, 191, 195, 194), (194, 195, 193, 192), (192, 193, 189, 188), (192, 188, 196, 198), (195, 191, 189, 193), (199, 198, 202, 203), (190, 194, 199, 197), (188, 190, 197, 196), (194, 192, 198, 199), (202, 200, 204, 206), (196, 197, 201, 200), (198, 196, 200, 202), (197, 199, 203, 201), (207, 206, 210, 211), (201, 203, 207, 205), (203, 202, 206, 207), (200, 201, 205, 204), (209, 211, 210, 208), (204, 205, 209, 208), (206, 204, 208, 210), (205, 207, 211, 209), (212, 213, 215, 214), (214, 215, 219, 218), (218, 219, 217, 216), (216, 217, 213, 212), (214, 218, 216, 212), (219, 215, 213, 217), (219, 217, 222, 223), (213, 215, 221, 220), (219, 218, 226, 227), (215, 214, 224, 225), (221, 215, 219, 223), (220, 221, 223, 222), (217, 213, 220, 222), (224, 226, 227, 225), (215, 225, 227, 219), (224, 214, 218, 226)])
me_cube_003.polygons.foreach_set('use_smooth', [1, 1, 1, 1, 1, 1, 1, 1, 1, 1, 1, 1, 1, 1, 1, 1, 1, 1, 1, 1, 1, 1, 1, 1, 1, 1, 1, 1, 1, 1, 1, 1, 1, 1, 1, 1, 1, 1, 1, 1, 1, 1, 1, 1, 1, 1, 1, 1, 1, 1, 1, 1, 1, 1, 1, 1, 1, 1, 1, 1, 1, 1, 1, 1, 1, 1, 1, 1, 1, 1, 1, 1, 1, 1, 1, 1, 1, 1, 1, 1, 1, 1, 1, 1, 1, 1, 1, 1, 1, 1, 1, 1, 1, 1, 1, 1, 1, 1, 1, 1, 1, 1, 1, 1, 1, 1, 1, 1, 1, 1, 1, 1, 1, 1, 1, 1, 1, 1, 1, 1, 1, 1, 1, 1, 1, 1, 1, 1, 1, 1, 1, 1, 1, 1, 1, 1, 1, 1, 1, 1, 1, 1, 1, 1, 1, 1, 1, 1, 1, 1, 1, 1, 1, 1, 1, 1, 1, 1, 1, 1, 1, 1, 1, 1, 1, 1, 1, 1, 1, 1, 1, 1, 0, 0, 0, 0, 0, 0, 0, 0, 0, 0, 0, 0, 0, 0, 0, 0])
me_cube_003.polygons.foreach_set('material_index', [0, 0, 0, 0, 0, 0, 0, 0, 0, 0, 0, 0, 0, 0, 0, 0, 0, 0, 0, 0, 0, 0, 0, 0, 0, 0, 0, 0, 0, 0, 0, 0, 0, 0, 0, 0, 0, 0, 0, 0, 0, 0, 1, 1, 1, 1, 1, 1, 1, 1, 1, 1, 1, 1, 1, 1, 1, 1, 1, 1, 1, 1, 1, 1, 1, 1, 1, 1, 1, 1, 1, 1, 1, 1, 1, 1, 1, 1, 1, 1, 1, 1, 1, 1, 1, 1, 1, 1, 1, 1, 1, 1, 1, 1, 1, 1, 1, 1, 1, 1, 1, 1, 1, 1, 1, 1, 1, 1, 1, 1, 1, 1, 1, 1, 1, 1, 1, 1, 1, 1, 1, 1, 1, 1, 1, 1, 1, 1, 1, 1, 1, 1, 1, 1, 1, 1, 1, 1, 1, 1, 1, 1, 1, 1, 2, 2, 2, 2, 2, 2, 3, 3, 3, 3, 3, 3, 3, 3, 3, 3, 3, 3, 3, 3, 3, 3, 3, 3, 3, 3, 3, 3, 0, 0, 0, 0, 0, 0, 0, 0, 0, 0, 0, 0, 0, 0, 0, 0])
_k = set([(0, 1), (0, 2), (0, 4), (1, 5), (1, 8), (2, 3), (2, 6), (3, 7), (3, 9), (4, 5), (4, 6), (5, 10), (6, 7), (7, 11), (8, 10), (8, 12), (9, 11), (9, 13), (10, 14), (11, 15), (12, 14), (12, 16), (13, 15), (13, 17), (14, 18), (15, 19), (16, 18), (16, 20), (17, 19), (17, 21), (18, 22), (19, 23), (20, 22), (20, 24), (21, 23), (21, 25), (22, 26), (23, 27), (24, 26), (24, 28), (25, 29), (26, 30), (27, 31), (28, 30), (28, 32), (29, 31), (29, 33), (30, 34), (31, 35), (32, 34), (32, 36), (33, 35), (33, 37), (34, 38), (35, 39), (36, 38), (36, 40), (37, 39), (37, 41), (38, 42), (39, 43), (40, 41), (40, 42), (41, 43), (42, 43), (44, 45), (44, 48), (44, 52), (45, 47), (45, 49), (46, 47), (46, 50), (46, 53), (47, 51), (48, 49), (48, 54), (49, 51), (50, 51), (50, 55), (52, 54), (52, 56), (53, 55), (53, 57), (54, 58), (55, 59), (56, 58), (56, 60), (57, 59), (57, 61), (58, 62), (59, 63), (60, 62), (60, 64), (61, 63), (61, 65), (62, 66), (63, 67), (64, 66), (64, 68), (65, 67), (65, 69), (66, 70), (67, 71), (68, 70), (68, 72), (69, 71), (69, 73), (70, 74), (71, 75), (72, 74), (72, 76), (73, 75), (73, 77), (74, 78), (75, 79), (76, 80), (77, 79), (77, 81), (78, 82), (79, 83), (80, 82), (80, 84), (81, 83), (81, 85), (82, 86), (83, 87), (84, 86), (84, 88), (85, 87), (85, 89), (86, 90), (87, 91), (88, 90), (88, 92), (89, 91), (89, 93), (90, 94), (91, 95), (92, 94), (92, 96), (93, 95), (93, 108), (94, 98), (95, 109), (96, 98), (96, 100), (98, 102), (100, 102), (100, 104), (102, 106), (104, 105), (104, 106), (105, 114), (106, 107), (107, 115), (108, 109), (108, 110), (109, 111), (110, 111), (110, 112), (111, 113), (112, 113), (112, 114), (113, 115), (114, 115), (116, 117), (116, 147), (116, 148), (117, 118), (117, 149), (118, 119), (118, 150), (119, 120), (119, 151), (120, 121), (120, 152), (121, 122), (121, 153), (122, 123), (122, 154), (123, 124), (123, 155), (124, 125), (124, 156), (125, 126), (125, 157), (126, 127), (126, 158), (127, 128), (127, 159), (128, 129), (128, 160), (129, 130), (129, 161), (130, 131), (130, 162), (131, 132), (131, 163), (132, 133), (132, 164), (133, 134), (133, 165), (134, 135), (134, 166), (135, 136), (135, 167), (136, 137), (136, 168), (137, 138), (137, 169), (138, 139), (138, 170), (139, 140), (139, 171), (140, 141), (140, 172), (141, 142), (141, 173), (142, 143), (142, 174), (143, 144), (143, 175), (144, 145), (144, 176), (145, 146), (145, 177), (146, 147), (146, 178), (147, 179), (180, 181), (180, 182), (180, 184), (181, 183), (181, 185), (182, 183), (182, 186), (183, 187), (184, 185), (184, 186), (185, 187), (186, 187), (188, 189), (188, 192), (188, 196), (189, 191), (189, 193), (190, 191), (190, 194), (190, 197), (191, 195), (192, 193), (192, 198), (193, 195), (194, 195), (194, 199), (196, 198), (196, 200), (197, 199), (197, 201), (198, 202), (199, 203), (200, 202), (200, 204), (201, 203), (201, 205), (202, 206), (203, 207), (204, 206), (204, 208), (205, 207), (205, 209), (206, 210), (207, 211), (208, 209), (208, 210), (209, 211), (210, 211)])
me_cube_003.attributes.new('sharp_edge', 'BOOLEAN', 'EDGE').data.foreach_set('value', [ (min(e.vertices), max(e.vertices)) in _k for e in me_cube_003.edges])
_uv = me_cube_003.uv_layers.new(name='UVMap')
_uv.uv.foreach_set('vector', [0.5302, 0.9735, 0.5256, 0.9735, 0.5256, 0.9688, 0.5302, 0.9688, 0.5302, 0.977, 0.5256, 0.977, 0.5256, 0.9723, 0.5302, 0.9723, 0.5302, 0.9723, 0.5256, 0.9723, 0.5256, 0.9677, 0.5302, 0.9677, 0.5302, 0.9677, 0.5256, 0.9677, 0.5256, 0.9631, 0.5302, 0.9631, 0.5349, 0.9723, 0.5302, 0.9723, 0.5302, 0.9677, 0.5349, 0.9677, 0.5242, 0.9596, 0.5242, 0.9642, 0.5242, 0.9642, 0.5242, 0.9596, 0.5256, 0.9549, 0.5256, 0.9596, 0.5256, 0.9596, 0.5256, 0.9549, 0.5256, 0.9688, 0.5256, 0.9735, 0.5256, 0.9735, 0.5256, 0.9688, 0.5256, 0.9549, 0.5256, 0.9596, 0.5256, 0.9596, 0.5256, 0.9549, 0.5256, 0.9723, 0.5256, 0.977, 0.5256, 0.977, 0.5256, 0.9723, 0.5242, 0.9642, 0.5242, 0.9688, 0.5242, 0.9688, 0.5242, 0.9642, 0.5242, 0.9642, 0.5242, 0.9688, 0.5242, 0.9688, 0.5242, 0.9642, 0.5242, 0.9596, 0.5242, 0.9642, 0.5242, 0.9642, 0.5242, 0.9596, 0.5256, 0.9688, 0.5256, 0.9735, 0.5256, 0.9735, 0.5256, 0.9688, 0.5242, 0.9596, 0.5242, 0.9642, 0.5242, 0.9642, 0.5242, 0.9596, 0.5242, 0.9596, 0.5242, 0.9642, 0.5242, 0.9642, 0.5242, 0.9596, 0.5256, 0.9688, 0.5256, 0.9735, 0.5256, 0.9735, 0.5256, 0.9688, 0.5256, 0.9549, 0.5256, 0.9596, 0.5256, 0.9596, 0.5256, 0.9549, 0.5256, 0.9549, 0.5256, 0.9596, 0.5256, 0.9596, 0.5256, 0.9549, 0.5256, 0.9688, 0.5256, 0.9735, 0.5256, 0.9735, 0.5256, 0.9688, 0.5256, 0.9549, 0.5256, 0.9596, 0.5256, 0.9596, 0.5256, 0.9549, 0.5242, 0.9642, 0.5242, 0.9688, 0.5242, 0.9688, 0.5242, 0.9642, 0.5242, 0.9596, 0.5242, 0.9642, 0.5242, 0.9642, 0.5242, 0.9596, 0.5242, 0.9642, 0.5242, 0.9688, 0.5242, 0.9688, 0.5242, 0.9642, 0.5242, 0.9596, 0.5242, 0.9642, 0.5242, 0.9642, 0.5242, 0.9596, 0.5256, 0.9688, 0.5256, 0.9735, 0.5256, 0.9735, 0.5256, 0.9688, 0.5242, 0.9596, 0.5242, 0.9642, 0.5242, 0.9642, 0.5242, 0.9596, 0.5256, 0.9688, 0.5256, 0.9735, 0.5256, 0.9735, 0.5256, 0.9688, 0.5256, 0.9549, 0.5256, 0.9596, 0.5256, 0.9596, 0.5256, 0.9549, 0.5242, 0.9642, 0.5242, 0.9688, 0.5242, 0.9688, 0.5242, 0.9642, 0.5256, 0.9549, 0.5256, 0.9596, 0.5256, 0.9596, 0.5256, 0.9549, 0.5256, 0.9688, 0.5256, 0.9735, 0.5256, 0.9735, 0.5256, 0.9688, 0.5256, 0.9549, 0.5256, 0.9596, 0.5256, 0.9596, 0.5256, 0.9549, 0.5242, 0.9642, 0.5242, 0.9688, 0.5242, 0.9688, 0.5242, 0.9642, 0.5242, 0.9596, 0.5242, 0.9642, 0.5242, 0.9642, 0.5242, 0.9596, 0.5242, 0.9642, 0.5242, 0.9688, 0.5242, 0.9688, 0.5242, 0.9642, 0.5242, 0.9596, 0.5242, 0.9642, 0.5242, 0.9642, 0.5242, 0.9596, 0.5256, 0.9688, 0.5256, 0.9735, 0.5256, 0.9735, 0.5256, 0.9688, 0.5256, 0.9723, 0.521, 0.9723, 0.521, 0.9677, 0.5256, 0.9677, 0.5256, 0.9688, 0.5256, 0.9735, 0.5256, 0.9735, 0.5256, 0.9688, 0.5256, 0.9549, 0.5256, 0.9596, 0.5256, 0.9596, 0.5256, 0.9549, 0.5256, 0.9723, 0.5256, 0.977, 0.5256, 0.977, 0.5256, 0.9723, 0.6466, 0.9664, 0.6466, 0.977, 0.6466, 0.977, 0.6466, 0.9664, 0.6572, 0.9452, 0.6466, 0.9452, 0.6466, 0.9345, 0.6572, 0.9345, 0.6572, 0.977, 0.6466, 0.977, 0.6466, 0.9664, 0.6572, 0.9664, 0.5394, 0.9651, 0.5288, 0.9651, 0.5288, 0.9545, 0.5394, 0.9545, 0.6572, 0.9664, 0.6466, 0.9664, 0.6466, 0.9558, 0.6572, 0.9558, 0.6466, 0.9664, 0.6466, 0.977, 0.6466, 0.977, 0.6466, 0.9664, 0.5288, 0.9545, 0.5288, 0.9651, 0.5288, 0.9651, 0.5288, 0.9545, 0.6466, 0.9558, 0.6466, 0.9664, 0.6466, 0.9664, 0.6466, 0.9558, 0.6466, 0.9345, 0.6466, 0.9452, 0.6466, 0.9452, 0.6466, 0.9345, 0.6466, 0.9558, 0.6466, 0.9664, 0.6466, 0.9664, 0.6466, 0.9558, 0.5288, 0.9438, 0.5288, 0.9545, 0.5288, 0.9545, 0.5288, 0.9438, 0.6466, 0.9558, 0.6466, 0.9664, 0.6466, 0.9664, 0.6466, 0.9558, 0.5288, 0.9545, 0.5288, 0.9651, 0.5288, 0.9651, 0.5288, 0.9545, 0.6466, 0.9664, 0.6466, 0.977, 0.6466, 0.977, 0.6466, 0.9664, 0.5288, 0.9545, 0.5288, 0.9651, 0.5288, 0.9651, 0.5288, 0.9545, 0.6466, 0.9664, 0.6466, 0.977, 0.6466, 0.977, 0.6466, 0.9664, 0.6466, 0.9345, 0.6466, 0.9452, 0.6466, 0.9452, 0.6466, 0.9345, 0.5288, 0.9438, 0.5288, 0.9545, 0.5288, 0.9545, 0.5288, 0.9438, 0.6466, 0.9345, 0.6466, 0.9452, 0.6466, 0.9452, 0.6466, 0.9345, 0.6466, 0.9558, 0.6466, 0.9664, 0.6466, 0.9664, 0.6466, 0.9558, 0.5288, 0.9545, 0.5288, 0.9651, 0.5288, 0.9651, 0.5288, 0.9545, 0.6466, 0.9558, 0.6466, 0.9664, 0.6466, 0.9664, 0.6466, 0.9558, 0.6466, 0.9558, 0.6466, 0.9664, 0.6466, 0.9664, 0.6466, 0.9558, 0.5288, 0.9545, 0.5288, 0.9651, 0.5288, 0.9651, 0.5288, 0.9545, 0.6466, 0.9664, 0.6466, 0.977, 0.6466, 0.977, 0.6466, 0.9664, 0.6466, 0.9664, 0.6466, 0.977, 0.6466, 0.977, 0.6466, 0.9664, 0.5288, 0.9545, 0.5288, 0.9651, 0.5288, 0.9651, 0.5288, 0.9545, 0.6466, 0.9664, 0.6466, 0.977, 0.6466, 0.977, 0.6466, 0.9664, 0.6466, 0.9345, 0.6466, 0.9452, 0.6466, 0.9452, 0.6466, 0.9345, 0.6466, 0.9558, 0.6466, 0.9664, 0.6466, 0.9664, 0.6466, 0.9558, 0.6466, 0.9345, 0.6466, 0.9452, 0.6466, 0.9452, 0.6466, 0.9345, 0.6466, 0.9558, 0.6466, 0.9664, 0.6466, 0.9664, 0.6466, 0.9558, 0.5288, 0.9545, 0.5288, 0.9651, 0.5288, 0.9651, 0.5288, 0.9545, 0.5288, 0.9545, 0.5288, 0.9651, 0.5288, 0.9651, 0.5288, 0.9545, 0.5288, 0.9545, 0.5288, 0.9651, 0.5288, 0.9651, 0.5288, 0.9545, 0.6466, 0.9664, 0.6466, 0.977, 0.6466, 0.977, 0.6466, 0.9664, 0.5288, 0.9438, 0.5288, 0.9545, 0.5288, 0.9545, 0.5288, 0.9438, 0.6466, 0.9664, 0.6466, 0.977, 0.6466, 0.977, 0.6466, 0.9664, 0.6466, 0.9664, 0.6466, 0.977, 0.6466, 0.977, 0.6466, 0.9664, 0.5288, 0.9438, 0.5288, 0.9545, 0.5288, 0.9545, 0.5288, 0.9438, 0.6466, 0.9558, 0.6466, 0.9664, 0.6466, 0.9664, 0.6466, 0.9558, 0.6466, 0.9558, 0.6466, 0.9664, 0.6466, 0.9664, 0.6466, 0.9558, 0.6466, 0.9345, 0.6466, 0.9452, 0.6466, 0.9452, 0.6466, 0.9345, 0.6466, 0.9558, 0.6466, 0.9664, 0.6466, 0.9664, 0.6466, 0.9558, 0.5288, 0.9545, 0.5288, 0.9651, 0.5288, 0.9651, 0.5288, 0.9545, 0.6466, 0.9664, 0.6466, 0.977, 0.6466, 0.977, 0.6466, 0.9664, 0.5288, 0.9545, 0.5288, 0.9651, 0.5288, 0.9651, 0.5288, 0.9545, 0.6466, 0.9664, 0.6466, 0.977, 0.6466, 0.977, 0.6466, 0.9664, 0.5288, 0.9438, 0.5288, 0.9545, 0.5288, 0.9545, 0.5288, 0.9438, 0.6466, 0.9664, 0.6466, 0.977, 0.6466, 0.977, 0.6466, 0.9664, 0.5288, 0.9545, 0.5288, 0.9545, 0.5288, 0.9545, 0.5288, 0.9545, 0.6466, 0.9558, 0.6466, 0.9664, 0.6466, 0.9664, 0.6466, 0.9558, 0.5288, 0.9545, 0.5288, 0.9651, 0.5288, 0.9651, 0.5288, 0.9545, 0.6466, 0.9558, 0.6466, 0.9664, 0.6466, 0.9664, 0.6466, 0.9558, 0.6466, 0.9452, 0.636, 0.9452, 0.636, 0.9452, 0.6466, 0.9452, 0.6466, 0.9558, 0.6466, 0.9664, 0.6466, 0.9664, 0.6466, 0.9558, 0.5288, 0.9545, 0.5288, 0.9651, 0.5288, 0.9651, 0.5288, 0.9545, 0.6466, 0.9558, 0.636, 0.9558, 0.636, 0.9452, 0.6466, 0.9452, 0.5288, 0.9545, 0.5288, 0.9651, 0.5288, 0.9651, 0.5288, 0.9545, 0.6466, 0.9664, 0.6466, 0.977, 0.6466, 0.977, 0.6466, 0.9664, 0.5288, 0.9545, 0.5288, 0.9545, 0.5288, 0.9545, 0.5288, 0.9545, 0.6466, 0.9345, 0.6466, 0.9452, 0.6466, 0.9452, 0.6466, 0.9345, 0.5288, 0.9438, 0.5288, 0.9545, 0.5288, 0.9545, 0.5288, 0.9438, 0.6466, 0.9345, 0.6466, 0.9452, 0.6466, 0.9452, 0.6466, 0.9345, 0.6466, 0.9345, 0.6466, 0.9452, 0.6466, 0.9452, 0.6466, 0.9345, 0.6466, 0.977, 0.6466, 0.977, 0.6466, 0.977, 0.6466, 0.977, 0.6466, 0.977, 0.6466, 0.977, 0.6466, 0.977, 0.6466, 0.977, 0.5288, 0.9545, 0.5288, 0.9545, 0.5288, 0.9545, 0.5288, 0.9545, 0.6466, 0.977, 0.6466, 0.977, 0.6466, 0.977, 0.6466, 0.977, 0.0, 0.0, 0.0, 0.0, 0.0, 0.0, 0.0, 0.0, 0.0, 0.0, 0.0, 0.0, 0.0, 0.0, 0.0, 0.0, 0.0, 0.0, 0.0, 0.0, 0.0, 0.0, 0.0, 0.0, 0.0, 0.0, 0.0, 0.0, 0.0, 0.0, 0.0, 0.0, 0.0, 0.0, 0.0, 0.0, 0.0, 0.0, 0.0, 0.0, 0.0, 0.0, 0.0, 0.0, 0.0, 0.0, 0.0, 0.0, 0.0, 0.0, 0.0, 0.0, 0.0, 0.0, 0.0, 0.0, 0.0, 0.0, 0.0, 0.0, 0.0, 0.0, 0.0, 0.0, 0.0, 0.0, 0.0, 0.0, 0.0, 0.0, 0.0, 0.0, 0.0, 0.0, 0.0, 0.0, 0.0, 0.0, 0.0, 0.0, 0.0, 0.0, 0.0, 0.0, 0.0, 0.0, 0.0, 0.0, 0.0, 0.0, 0.0, 0.0, 0.0, 0.0, 0.0, 0.0, 0.0, 0.0, 0.0, 0.0, 0.0, 0.0, 0.0, 0.0, 0.0, 0.0, 0.0, 0.0, 0.0, 0.0, 0.0, 0.0, 0.0, 0.0, 0.0, 0.0, 0.0, 0.0, 0.0, 0.0, 0.0, 0.0, 0.0, 0.0, 0.0, 0.0, 0.0, 0.0, 0.0, 0.0, 0.0, 0.0, 0.0, 0.0, 0.0, 0.0, 0.0, 0.0, 0.0, 0.0, 0.0, 0.0, 0.0, 0.0, 0.0, 0.0, 0.0, 0.0, 0.0, 0.0, 0.0, 0.0, 0.0, 0.0, 0.0, 0.0, 0.0, 0.0, 0.0, 0.0, 0.0, 0.0, 0.0, 0.0, 0.0, 0.0, 0.0, 0.0, 0.0, 0.0, 0.0, 0.0, 0.0, 0.0, 0.0, 0.0, 0.0, 0.0, 0.0, 0.0, 0.0, 0.0, 0.0, 0.0, 0.0, 0.0, 0.0, 0.0, 0.0, 0.0, 0.0, 0.0, 0.0, 0.0, 0.0, 0.0, 0.0, 0.0, 0.0, 0.0, 0.0, 0.0, 0.0, 0.0, 0.0, 0.0, 0.0, 0.0, 0.0, 0.0, 0.0, 0.0, 0.0, 0.0, 0.0, 0.0, 0.0, 0.0, 0.0, 0.0, 0.0, 0.0, 0.0, 0.0, 0.0, 0.0, 0.0, 0.0, 0.0, 0.0, 0.0, 0.0, 0.0, 0.0, 0.0, 0.0, 0.0, 0.0, 0.0, 0.0, 0.0, 0.0, 0.0, 0.0, 0.0, 0.0, 0.0, 0.0, 0.0, 0.0, 0.0, 0.0, 0.0, 0.0, 0.0, 0.0, 0.0, 0.0, 0.0, 0.0, 0.0, 0.0, 0.0, 0.0, 0.0, 0.0, 0.0, 0.0, 0.0, 0.0, 0.0, 0.0, 0.0, 0.0, 0.0, 0.0, 0.0, 0.0, 0.0, 0.0, 0.0, 0.0, 0.0, 0.0, 0.0, 0.0, 0.0, 0.0, 0.0, 0.0, 0.0, 0.0, 0.0, 0.0, 0.0, 0.0, 0.0, 0.0, 0.0, 0.0, 0.0, 0.0, 0.0, 0.0, 0.0, 0.0, 0.0, 0.0, 0.0, 0.0, 0.0, 0.0, 0.0, 0.0, 0.0, 0.0, 0.0, 0.0, 0.0, 0.0, 0.5394, 0.9677, 0.5288, 0.9677, 0.5288, 0.9571, 0.5394, 0.9571, 0.5394, 0.9571, 0.5288, 0.9571, 0.5288, 0.9465, 0.5394, 0.9465, 0.5394, 0.9558, 0.5288, 0.9558, 0.5288, 0.9452, 0.5394, 0.9452, 0.5394, 0.9359, 0.5288, 0.9359, 0.5288, 0.9252, 0.5394, 0.9252, 0.6678, 0.9558, 0.6572, 0.9558, 0.6572, 0.9452, 0.6678, 0.9452, 0.5288, 0.9558, 0.5182, 0.9558, 0.5182, 0.9452, 0.5288, 0.9452, 0.6138, 0.9398, 0.6032, 0.9398, 0.6032, 0.9292, 0.6138, 0.9292, 0.6138, 0.9292, 0.6032, 0.9292, 0.6032, 0.9186, 0.6138, 0.9186, 0.6138, 0.9186, 0.6032, 0.9186, 0.6032, 0.9079, 0.6138, 0.9079, 0.6138, 0.9079, 0.6032, 0.9079, 0.6032, 0.8973, 0.6138, 0.8973, 0.62, 0.9204, 0.62, 0.9097, 0.62, 0.9097, 0.62, 0.9204, 0.6032, 0.9186, 0.5926, 0.9186, 0.5926, 0.9079, 0.6032, 0.9079, 0.6231, 0.931, 0.6231, 0.9204, 0.6231, 0.9204, 0.6231, 0.931, 0.62, 0.9416, 0.62, 0.931, 0.62, 0.931, 0.62, 0.9416, 0.62, 0.9522, 0.62, 0.9416, 0.62, 0.9416, 0.62, 0.9522, 0.6231, 0.931, 0.6231, 0.9204, 0.6231, 0.9204, 0.6231, 0.931, 0.62, 0.9204, 0.62, 0.9097, 0.62, 0.9097, 0.62, 0.9204, 0.62, 0.9522, 0.62, 0.9416, 0.62, 0.9416, 0.62, 0.9522, 0.62, 0.9204, 0.62, 0.9097, 0.62, 0.9097, 0.62, 0.9204, 0.62, 0.9416, 0.62, 0.931, 0.62, 0.931, 0.62, 0.9416, 0.6231, 0.931, 0.6231, 0.9204, 0.6231, 0.9204, 0.6231, 0.931, 0.62, 0.9416, 0.62, 0.931, 0.62, 0.931, 0.62, 0.9416, 0.6231, 0.931, 0.6231, 0.9204, 0.6231, 0.9204, 0.6231, 0.931, 0.62, 0.9522, 0.62, 0.9416, 0.62, 0.9416, 0.62, 0.9522, 0.6306, 0.931, 0.62, 0.931, 0.62, 0.9204, 0.6306, 0.9204, 0.62, 0.9522, 0.62, 0.9416, 0.62, 0.9416, 0.62, 0.9522, 0.62, 0.9204, 0.62, 0.9097, 0.62, 0.9097, 0.62, 0.9204, 0.62, 0.9416, 0.62, 0.931, 0.62, 0.931, 0.62, 0.9416, 0.375, 0.0, 0.625, 0.0, 0.625, 0.25, 0.375, 0.25, 0.375, 0.25, 0.625, 0.25, 0.625, 0.5, 0.375, 0.5, 0.375, 0.5, 0.625, 0.5, 0.625, 0.75, 0.375, 0.75, 0.375, 0.75, 0.625, 0.75, 0.625, 1.0, 0.375, 1.0, 0.125, 0.5, 0.375, 0.5, 0.375, 0.75, 0.125, 0.75, 0.625, 0.5, 0.875, 0.5, 0.875, 0.75, 0.625, 0.75, 0.625, 0.5, 0.625, 0.75, 0.625, 0.75, 0.625, 0.5, 0.625, 0.0, 0.625, 0.25, 0.625, 0.25, 0.625, 0.0, 0.625, 0.5, 0.375, 0.5, 0.375, 0.5, 0.625, 0.5, 0.625, 0.25, 0.375, 0.25, 0.375, 0.25, 0.625, 0.25, 0.625, 0.25, 0.625, 0.25, 0.625, 0.5, 0.625, 0.5, 0.625, 0.0, 0.625, 0.25, 0.625, 0.5, 0.625, 0.75, 0.625, 0.75, 0.625, 1.0, 0.625, 0.0, 0.625, 0.75, 0.375, 0.25, 0.375, 0.5, 0.625, 0.5, 0.625, 0.25, 0.625, 0.25, 0.625, 0.25, 0.625, 0.5, 0.625, 0.5, 0.375, 0.25, 0.375, 0.25, 0.375, 0.5, 0.375, 0.5])
me_cube_003.materials.append(mat_material_003)
me_cube_003.materials.append(mat_material_001)
me_cube_003.materials.append(mat_material_002)
me_cube_003.materials.append(mat_material_004)
me_cube_003.use_remesh_fix_poles = True
me_cube_003.use_remesh_preserve_attributes = False
me_cube_003.update()
me_cube_003.normals_split_custom_set([tuple(v) for v in zip(*[iter([-1.0, 0.0, 0.0, -1.0, 0.0, 0.0, -1.0, 0.0, 0.0, -1.0, 0.0, 0.0, 0.0, 0.9835, -0.1811, 0.0, 0.9835, -0.1811, 0.0, 0.9835, -0.1811, 0.0, 0.9835, -0.1811, 1.0, 0.0, 0.0, 1.0, 0.0, 0.0, 1.0, 0.0, 0.0, 1.0, 0.0, 0.0, 0.0, -0.9902, -0.1397, 0.0, -0.9902, -0.1397, 0.0, -0.9902, -0.1397, 0.0, -0.9902, -0.1397, 0.0, 0.0, -1.0, 0.0, 0.0, -1.0, 0.0, 0.0, -1.0, 0.0, 0.0, -1.0, 1.0, 0.0, 0.0, 1.0, 0.0, 0.0, 1.0, 0.0, 0.0, 1.0, 0.0, 0.0, 0.0, -0.9955, 0.09515, 0.0, -0.9955, 0.09515, 0.0, -0.9955, 0.09515, 0.0, -0.9955, 0.09515, -1.0, 0.0, 0.0, -1.0, 0.0, 0.0, -1.0, 0.0, 0.0, -1.0, 0.0, 0.0, 0.0, -0.6563, 0.7545, 0.0, -0.6563, 0.7545, 0.0, -0.6563, 0.7545, 0.0, -0.6563, 0.7545, 0.0, 0.6557, 0.755, 0.0, 0.6557, 0.755, 0.0, 0.6557, 0.755, 0.0, 0.6557, 0.755, 0.0, 0.9766, -0.2148, 0.0, 0.9766, -0.2148, 0.0, 0.9766, -0.2148, 0.0, 0.9766, -0.2148, 0.0, 0.9961, 0.08837, 0.0, 0.9961, 0.08837, 0.0, 0.9961, 0.08837, 0.0, 0.9961, 0.08837, 1.0, 0.0, 0.0, 1.0, 0.0, 0.0, 1.0, 0.0, 0.0, 1.0, 0.0, 0.0, -1.0, 0.0, 0.0, -1.0, 0.0, 0.0, -1.0, 0.0, 0.0, -1.0, 0.0, 0.0, 1.0, 0.0, 0.0, 1.0, 0.0, 0.0, 1.0, 0.0, 0.0, 1.0, 0.0, 0.0, 1.0, 0.0, 0.0, 1.0, 0.0, 0.0, 1.0, 0.0, 0.0, 1.0, 0.0, 0.0, -1.0, 0.0, 0.0, -1.0, 0.0, 0.0, -1.0, 0.0, 0.0, -1.0, 0.0, 0.0, 0.0, -0.9213, -0.389, 0.0, -0.9213, -0.389, 0.0, -0.9213, -0.389, 0.0, -0.9213, -0.389, 0.0, -0.3566, -0.9343, 0.0, -0.3566, -0.9343, 0.0, -0.3566, -0.9343, 0.0, -0.3566, -0.9343, -1.0, 0.0, 0.0, -1.0, 0.0, 0.0, -1.0, 0.0, 0.0, -1.0, 0.0, 0.0, 0.0, -0.5547, -0.832, 0.0, -0.5547, -0.832, 0.0, -0.5547, -0.832, 0.0, -0.5547, -0.832, 0.0, 0.7349, 0.6782, 0.0, 0.7349, 0.6782, 0.0, 0.7349, 0.6782, 0.0, 0.7349, 0.6782, 1.0, 0.0, 0.0, 1.0, 0.0, 0.0, 1.0, 0.0, 0.0, 1.0, 0.0, 0.0, 0.0, 0.04545, 0.999, 0.0, 0.04545, 0.999, 0.0, 0.03958, 0.9992, 0.0, 0.03958, 0.9992, 1.0, 0.0, 0.0, 1.0, 0.0, 0.0, 1.0, 0.0, 0.0, 1.0, 0.0, 0.0, -1.0, 0.0, 0.0, -1.0, 0.0, 0.0, -1.0, 0.0, 0.0, -1.0, 0.0, 0.0, 1.0, 0.0, 0.0, 1.0, 0.0, 0.0, 1.0, 0.0, 0.0, 1.0, 0.0, 0.0, -1.0, 0.0, 0.0, -1.0, 0.0, 0.0, -1.0, 0.0, 0.0, -1.0, 0.0, 0.0, 0.0, -0.02346, -0.9997, 0.0, -0.02346, -0.9997, 0.0, -0.02346, -0.9997, 0.0, -0.02346, -0.9997, 0.0, 0.03958, 0.9992, 0.0, 0.03958, 0.9992, 0.0, 0.03371, 0.9994, 0.0, 0.03371, 0.9994, 0.0, 0.8034, -0.5954, 0.0, 0.8034, -0.5954, 0.0, 0.8034, -0.5954, 0.0, 0.8034, -0.5954, -1.0, 0.0, 0.0, -1.0, 0.0, 0.0, -1.0, 0.0, 0.0, -1.0, 0.0, 0.0, 0.0, 0.4821, -0.8761, 0.0, 0.4821, -0.8761, 0.0, 0.4821, -0.8761, 0.0, 0.4821, -0.8761, 0.0, -0.2654, 0.9641, 0.0, -0.2654, 0.9641, 0.0, -0.2654, 0.9641, 0.0, -0.2654, 0.9641, 1.0, 0.0, 0.0, 1.0, 0.0, 0.0, 1.0, 0.0, 0.0, 1.0, 0.0, 0.0, 0.0, -0.3999, 0.9166, 0.0, -0.3999, 0.9166, 0.0, -0.3999, 0.9166, 0.0, -0.3999, 0.9166, 1.0, 0.0, 0.0, 1.0, 0.0, 0.0, 1.0, 0.0, 0.0, 1.0, 0.0, 0.0, -1.0, 0.0, 0.0, -1.0, 0.0, 0.0, -1.0, 0.0, 0.0, -1.0, 0.0, 0.0, 0.0, -0.8684, -0.4958, 0.0, -0.8684, -0.4958, 0.0, -0.8684, -0.4958, 0.0, -0.8684, -0.4958, -1.0, 0.0, 0.0, -1.0, 0.0, 0.0, -1.0, 0.0, 0.0, -1.0, 0.0, 0.0, 0.0, 0.9084, -0.418, 0.0, 0.9084, -0.418, 0.0, 0.9084, -0.418, 0.0, 0.9084, -0.418, 0.0, -0.533, 0.8461, 0.0, -0.533, 0.8461, 0.0, -0.533, 0.8461, 0.0, -0.533, 0.8461, -1.0, 0.0, 0.0, -1.0, 0.0, 0.0, -1.0, 0.0, 0.0, -1.0, 0.0, 0.0, 0.0, -0.4777, -0.8785, 0.0, -0.4777, -0.8785, 0.0, -0.4777, -0.8785, 0.0, -0.4777, -0.8785, -1.0, 0.0, 0.0, -1.0, 0.0, 0.0, -1.0, 0.0, 0.0, -1.0, 0.0, 0.0, 1.0, 0.0, 0.0, 1.0, -8.082e-09, 0.0, 1.0, -8.164e-09, 0.0, 1.0, 0.0, 0.0, 0.0, 0.5443, -0.8389, 0.0, 0.5443, -0.8389, 0.0, 0.5443, -0.8389, 0.0, 0.5443, -0.8389, -1.0, 0.0, 0.0, -1.0, 0.0, 0.0, -1.0, 5.121e-09, 0.0, -1.0, 4.072e-09, 0.0, 1.0, -8.164e-09, 0.0, 1.0, -8.082e-09, 0.0, 1.0, -9.786e-10, 0.0, 1.0, -9.333e-10, 0.0, 0.0, 0.9563, -0.2923, 0.0, 0.9563, -0.2923, 0.0, 0.9563, -0.2923, 0.0, 0.9563, -0.2923, 0.0, -0.9253, -0.3792, 0.0, -0.9253, -0.3792, 0.0, -0.9253, -0.3792, 0.0, -0.9253, -0.3792, 0.0, 0.919, 0.3942, 0.0, 0.919, 0.3942, 0.0, 0.919, 0.3942, 0.0, 0.919, 0.3942, 0.0, -0.9997, 0.0243, 0.0, -0.9997, 0.0243, 0.0, -0.9997, 0.0243, 0.0, -0.9997, 0.0243, 0.0, 0.9936, 0.1128, 0.0, 0.9936, 0.1128, 0.0, 0.9936, 0.1128, 0.0, 0.9936, 0.1128, 1.0, -9.333e-10, 0.0, 1.0, -9.786e-10, 0.0, 1.0, 3.872e-09, 0.0, 1.0, 3.127e-09, 0.0, -1.0, -1.001e-08, 0.0, -1.0, -1.875e-08, 0.0, -1.0, -4.676e-08, 0.0, -1.0, -4.499e-08, 0.0, 1.0, 3.127e-09, 0.0, 1.0, 3.872e-09, 0.0, 1.0, 0.0, 0.0, 1.0, 0.0, 0.0, -1.0, 4.072e-09, 0.0, -1.0, 5.121e-09, 0.0, -1.0, -1.875e-08, 0.0, -1.0, -1.001e-08, 0.0, 0.0, -0.9214, -0.3886, 0.0, -0.9214, -0.3886, 0.0, -0.9214, -0.3886, 0.0, -0.9214, -0.3886, 0.0, -0.9259, 0.3778, 0.0, -0.9259, 0.3778, 0.0, -0.9259, 0.3778, 0.0, -0.9259, 0.3778, 0.0, -0.5973, -0.802, 0.0, -0.5973, -0.802, 0.0, -0.5973, -0.802, 0.0, -0.5973, -0.802, 0.0, 0.8471, 0.5314, 0.0, 0.8471, 0.5314, 0.0, 0.8471, 0.5314, 0.0, 0.8471, 0.5314, 1.0, 0.0, 0.0, 1.0, 0.0, 0.0, 1.0, 2.321e-08, 0.0, 1.0, 2.816e-08, 0.0, 0.0, 0.8712, 0.4909, 0.0, 0.8712, 0.4909, 0.0, 0.8712, 0.4909, 0.0, 0.8712, 0.4909, 0.0, 0.8286, 0.5599, 0.0, 0.8286, 0.5599, 0.0, 0.8286, 0.5599, 0.0, 0.8286, 0.5599, 1.0, 2.816e-08, 0.0, 1.0, 2.321e-08, 0.0, 1.0, 3.311e-08, 0.0, 1.0, 3.309e-08, 0.0, -1.0, -4.499e-08, 0.0, -1.0, -4.676e-08, 0.0, -1.0, -3.309e-08, 0.0, -1.0, -3.311e-08, 0.0, -1.0, 0.0, 0.0, -1.0, 0.0, 0.0, -1.0, 0.0, 0.0, -1.0, 0.0, 0.0, 1.0, 3.309e-08, 0.0, 1.0, 3.311e-08, 0.0, 1.0, 3.999e-08, 0.0, 1.0, 5.246e-08, 0.0, -1.0, -3.311e-08, 0.0, -1.0, -3.309e-08, 0.0, -1.0, 0.0, 0.0, -1.0, 0.0, 0.0, 0.0, -0.9323, -0.3616, 0.0, -0.9323, -0.3616, 0.0, -0.9323, -0.3616, 0.0, -0.9323, -0.3616, 0.0, 0.9176, 0.3974, 0.0, 0.9176, 0.3974, 0.0, 0.9171, 0.3986, 0.0, 0.9171, 0.3986, 0.0, -0.6081, -0.7939, 0.0, -0.6081, -0.7939, 0.0, -0.6081, -0.7939, 0.0, -0.6081, -0.7939, 0.0, 0.9181, 0.3963, 0.0, 0.9181, 0.3963, 0.0, 0.9176, 0.3974, 0.0, 0.9176, 0.3974, 1.0, 5.246e-08, 0.0, 1.0, 3.999e-08, 0.0, 1.0, 4.688e-08, 0.0, 1.0, 4.159e-08, 0.0, 1.0, 0.0, 0.0, 1.0, 0.0, 0.0, 1.0, 0.0, 0.0, 1.0, 0.0, 0.0, 1.0, 4.159e-08, 0.0, 1.0, 4.688e-08, 0.0, 1.0, 0.0, 0.0, 1.0, 0.0, 0.0, -1.0, 0.0, 0.0, -1.0, 0.0, 0.0, -1.0, 0.0, 0.0, -1.0, 0.0, 0.0, 0.0, -0.9876, 0.1572, 0.0, -0.9876, 0.1572, 0.0, -0.9876, 0.1572, 0.0, -0.9876, 0.1572, -1.0, -3.73e-08, 0.0, -1.0, -3.927e-08, 0.0, -1.0, -2.948e-08, 0.0, -1.0, -2.558e-08, 0.0, -1.0, 0.0, 0.0, -1.0, 0.0, 0.0, -1.0, -3.927e-08, 0.0, -1.0, -3.73e-08, 0.0, 0.0, -0.9522, -0.3054, 0.0, -0.9522, -0.3054, 0.0, -0.9522, -0.3054, 0.0, -0.9522, -0.3054, 0.0, 0.9734, 0.2292, 0.0, 0.9734, 0.2292, 0.0, 0.9734, 0.2292, 0.0, 0.9734, 0.2292, 0.0, 0.9629, -0.27, 0.0, 0.9629, -0.27, 0.0, 0.9629, -0.27, 0.0, 0.9629, -0.27, 0.0, -0.5837, -0.812, 0.0, -0.5837, -0.812, 0.0, -0.5837, -0.812, 0.0, -0.5837, -0.812, 0.0, 0.9939, 0.11, 0.0, 0.9939, 0.11, 0.0, 0.9939, 0.11, 0.0, 0.9939, 0.11, 1.0, 0.0, 0.0, 1.0, 0.0, 0.0, 1.0, 0.0, 0.0, 1.0, 0.0, 0.0, -1.0, 4.948e-09, 0.0, -1.0, -8.14e-10, 0.0, -1.0, 3.95e-09, 0.0, -1.0, 1.022e-08, 0.0, 1.0, 0.0, 0.0, 1.0, 0.0, 0.0, 1.0, 4.948e-09, 0.0, 1.0, 8.393e-10, 0.0, -1.0, -2.558e-08, 0.0, -1.0, -2.948e-08, 0.0, -1.0, -8.14e-10, 0.0, -1.0, 4.948e-09, 0.0, 0.0, -0.9986, -0.05334, 0.0, -0.9986, -0.05334, 0.0, -0.9986, -0.05334, 0.0, -0.9986, -0.05334, -1.0, 1.022e-08, 0.0, -1.0, 3.95e-09, 0.0, -1.0, 3.279e-09, 0.0, -1.0, 1.914e-09, 0.0, 1.0, 3.412e-09, 0.0, 1.0, 3.025e-09, 0.0, 1.0, -3.07e-09, 0.0, 1.0, -1.574e-09, 0.0, 0.0, 0.658, -0.753, 0.0, 0.658, -0.753, 0.0, 0.658, -0.753, 0.0, 0.658, -0.753, 1.0, 8.393e-10, 0.0, 1.0, 4.948e-09, 0.0, 1.0, 1.022e-08, 0.0, 1.0, 3.412e-09, 0.0, 0.0, 0.9841, 0.1779, 0.0, 0.9841, 0.1779, 0.0, 0.9841, 0.1779, 0.0, 0.9841, 0.1779, 0.0, 0.005759, 1.0, 0.0, 0.005759, 1.0, 0.0, 0.01152, 0.9999, 0.0, 0.01152, 0.9999, 0.0, 0.1521, -0.9884, 0.0, 0.1521, -0.9884, 0.0, 0.1521, -0.9884, 0.0, 0.1521, -0.9884, 1.0, 3.412e-09, 0.0, 1.0, 1.022e-08, 0.0, 1.0, 8.136e-09, 0.0, 1.0, 3.025e-09, 0.0, 0.0, 8.767e-08, 1.0, 0.0, 8.767e-08, 1.0, 0.0, 0.005759, 1.0, 0.0, 0.005759, 1.0, 1.0, 3.025e-09, 0.0, 1.0, 8.136e-09, 0.0, 1.0, 7.766e-09, 0.0, 1.0, 9.375e-10, 0.0, -1.0, 1.914e-09, 0.0, -1.0, 3.279e-09, 0.0, -1.0, -2.595e-09, 0.0, -1.0, 6.914e-10, 0.0, 1.0, 3.025e-09, 0.0, 1.0, 9.375e-10, 0.0, 1.0, -5.872e-09, 0.0, 1.0, -3.07e-09, 0.0, 0.0, -0.6985, -0.7156, 0.0, -0.6985, -0.7156, 0.0, -0.6985, -0.7156, 0.0, -0.6985, -0.7156, 0.0, -0.9964, -0.08487, 0.0, -0.9964, -0.08487, 0.0, -0.9964, -0.08487, 0.0, -0.9964, -0.08487, 0.0, -0.9995, -0.03059, 0.0, -0.9995, -0.03059, 0.0, -0.9995, -0.03059, 0.0, -0.9995, -0.03059, 0.0, -0.03673, -0.9993, 0.0, -0.03673, -0.9993, 0.0, -0.03673, -0.9993, 0.0, -0.03673, -0.9993, -1.0, -2.595e-09, 0.0, -1.0, 3.279e-09, 0.0, -1.0, 6.253e-10, 0.0, -1.0, -5.872e-09, 0.0, -1.0, 3.279e-09, 0.0, -1.0, 3.95e-09, 0.0, -1.0, 2.17e-09, 0.0, -1.0, 6.253e-10, 0.0, 1.0, 8.393e-10, 0.0, 1.0, 3.412e-09, 0.0, 1.0, -1.574e-09, 0.0, 1.0, -5.026e-09, 0.0, -1.0, 3.95e-09, 0.0, -1.0, -8.14e-10, 0.0, -1.0, -1.005e-08, 0.0, -1.0, 2.17e-09, 0.0, -0.4714, 0.0, 0.8819, -0.4714, 0.0, 0.8819, -0.4714, 0.0, 0.8819, -0.4714, 0.0, 0.8819, 0.4714, 0.0, 0.8819, 0.4714, 0.0, 0.8819, 0.4714, 0.0, 0.8819, 0.4714, 0.0, 0.8819, 0.09802, 0.0, -0.9952, 0.09802, 0.0, -0.9952, 0.09802, 0.0, -0.9952, 0.09802, 0.0, -0.9952, -0.6344, 0.0, 0.773, -0.6344, 0.0, 0.773, -0.6344, 0.0, 0.773, -0.6344, 0.0, 0.773, 0.2903, 0.0, 0.9569, 0.2903, 0.0, 0.9569, 0.2903, 0.0, 0.9569, 0.2903, 0.0, 0.9569, 0.2903, 0.0, -0.9569, 0.2903, 0.0, -0.9569, 0.2903, 0.0, -0.9569, 0.2903, 0.0, -0.9569, -0.773, 0.0, 0.6344, -0.773, 0.0, 0.6344, -0.773, 0.0, 0.6344, -0.773, 0.0, 0.6344, 0.09802, 0.0, 0.9952, 0.09802, 0.0, 0.9952, 0.09802, 0.0, 0.9952, 0.09802, 0.0, 0.9952, 0.4714, 0.0, -0.8819, 0.4714, 0.0, -0.8819, 0.4714, 0.0, -0.8819, 0.4714, 0.0, -0.8819, -0.8819, 0.0, 0.4714, -0.8819, 0.0, 0.4714, -0.8819, 0.0, 0.4714, -0.8819, 0.0, 0.4714, 0.6344, 0.0, -0.773, 0.6344, 0.0, -0.773, 0.6344, 0.0, -0.773, 0.6344, 0.0, -0.773, -0.9569, 0.0, 0.2903, -0.9569, 0.0, 0.2903, -0.9569, 0.0, 0.2903, -0.9569, 0.0, 0.2903, 0.773, 0.0, -0.6344, 0.773, 0.0, -0.6344, 0.773, 0.0, -0.6344, 0.773, 0.0, -0.6344, -0.9952, 0.0, 0.09802, -0.9952, 0.0, 0.09802, -0.9952, 0.0, 0.09802, -0.9952, 0.0, 0.09802, 0.8819, 0.0, -0.4714, 0.8819, 0.0, -0.4714, 0.8819, 0.0, -0.4714, 0.8819, 0.0, -0.4714, -0.9952, 0.0, -0.09802, -0.9952, 0.0, -0.09802, -0.9952, 0.0, -0.09802, -0.9952, 0.0, -0.09802, 0.9569, 0.0, -0.2903, 0.9569, 0.0, -0.2903, 0.9569, 0.0, -0.2903, 0.9569, 0.0, -0.2903, -0.9569, 0.0, -0.2903, -0.9569, 0.0, -0.2903, -0.9569, 0.0, -0.2903, -0.9569, 0.0, -0.2903, 0.9952, 0.0, -0.09802, 0.9952, 0.0, -0.09802, 0.9952, 0.0, -0.09802, 0.9952, 0.0, -0.09802, -0.8819, 0.0, -0.4714, -0.8819, 0.0, -0.4714, -0.8819, 0.0, -0.4714, -0.8819, 0.0, -0.4714, 0.9952, 0.0, 0.09802, 0.9952, 0.0, 0.09802, 0.9952, 0.0, 0.09802, 0.9952, 0.0, 0.09802, -0.773, 0.0, -0.6344, -0.773, 0.0, -0.6344, -0.773, 0.0, -0.6344, -0.773, 0.0, -0.6344, 0.9569, 0.0, 0.2903, 0.9569, 0.0, 0.2903, 0.9569, 0.0, 0.2903, 0.9569, 0.0, 0.2903, -0.6344, 0.0, -0.773, -0.6344, 0.0, -0.773, -0.6344, 0.0, -0.773, -0.6344, 0.0, -0.773, 0.8819, 0.0, 0.4714, 0.8819, 0.0, 0.4714, 0.8819, 0.0, 0.4714, 0.8819, 0.0, 0.4714, -0.4714, 0.0, -0.8819, -0.4714, 0.0, -0.8819, -0.4714, 0.0, -0.8819, -0.4714, 0.0, -0.8819, -0.09802, 0.0, 0.9952, -0.09802, 0.0, 0.9952, -0.09802, 0.0, 0.9952, -0.09802, 0.0, 0.9952, 0.773, 0.0, 0.6344, 0.773, 0.0, 0.6344, 0.773, 0.0, 0.6344, 0.773, 0.0, 0.6344, -0.2903, 0.0, -0.9569, -0.2903, 0.0, -0.9569, -0.2903, 0.0, -0.9569, -0.2903, 0.0, -0.9569, -0.2903, 0.0, 0.9569, -0.2903, 0.0, 0.9569, -0.2903, 0.0, 0.9569, -0.2903, 0.0, 0.9569, 0.6344, 0.0, 0.773, 0.6344, 0.0, 0.773, 0.6344, 0.0, 0.773, 0.6344, 0.0, 0.773, -0.09802, 0.0, -0.9952, -0.09802, 0.0, -0.9952, -0.09802, 0.0, -0.9952, -0.09802, 0.0, -0.9952, 0.0, -1.0, 5.709e-07, 0.0, -1.0, 5.709e-07, 0.0, -1.0, 5.709e-07, 0.0, -1.0, 5.709e-07, 0.0, -1.0, 5.709e-07, 0.0, -1.0, 5.709e-07, 0.0, -1.0, 5.709e-07, 0.0, -1.0, 5.709e-07, 0.0, -1.0, 5.709e-07, 0.0, -1.0, 5.709e-07, 0.0, -1.0, 5.709e-07, 0.0, -1.0, 5.709e-07, 0.0, -1.0, 5.709e-07, 0.0, -1.0, 5.709e-07, 0.0, -1.0, 5.709e-07, 0.0, -1.0, 5.709e-07, 0.0, -1.0, 5.709e-07, 0.0, -1.0, 5.709e-07, 0.0, -1.0, 5.709e-07, 0.0, -1.0, 5.709e-07, 0.0, -1.0, 5.709e-07, 0.0, -1.0, 5.709e-07, 0.0, -1.0, 5.709e-07, 0.0, -1.0, 5.709e-07, 0.0, -1.0, 5.709e-07, 0.0, -1.0, 5.709e-07, 0.0, -1.0, 5.709e-07, 0.0, -1.0, 5.709e-07, 0.0, -1.0, 5.709e-07, 0.0, -1.0, 5.709e-07, 0.0, -1.0, 5.709e-07, 0.0, -1.0, 5.709e-07, -1.0, 0.0, 0.0, -1.0, 0.0, 0.0, -1.0, 0.0, 0.0, -1.0, 0.0, 0.0, 0.0, 1.0, 0.0, 0.0, 1.0, 0.0, 0.0, 1.0, 0.0, 0.0, 1.0, 0.0, 1.0, 0.0, 0.0, 1.0, 0.0, 0.0, 1.0, 0.0, 0.0, 1.0, 0.0, 0.0, 0.0, -1.0, 0.0, 0.0, -1.0, 0.0, 0.0, -1.0, 0.0, 0.0, -1.0, 0.0, 0.0, 0.0, -1.0, 0.0, 0.0, -1.0, 0.0, 0.0, -1.0, 0.0, 0.0, -1.0, 0.0, 0.0, 1.0, 0.0, 0.0, 1.0, 0.0, 0.0, 1.0, 0.0, 0.0, 1.0, -1.0, 0.0, 0.0, -1.0, 0.0, 0.0, -1.0, 0.0, 0.0, -1.0, 0.0, 0.0, 0.0, 0.9123, -0.4094, 0.0, 0.9123, -0.4094, 0.0, 0.9123, -0.4094, 0.0, 0.9123, -0.4094, 1.0, -7.544e-09, 0.0, 1.0, 0.0, 0.0, 1.0, 0.0, 0.0, 1.0, -5.107e-09, 0.0, 0.0, -0.8956, -0.4449, 0.0, -0.8956, -0.4449, 0.0, -0.8956, -0.4449, 0.0, -0.8956, -0.4449, 0.0, -0.8848, -0.4661, 0.0, -0.8848, -0.4661, 0.0, -0.8848, -0.4661, 0.0, -0.8848, -0.4661, 0.0, -0.01779, 0.9998, 0.0, -0.01779, 0.9998, 0.0, -0.01779, 0.9998, 0.0, -0.01779, 0.9998, 1.0, -1.557e-08, 0.0, 1.0, -1.577e-08, 0.0, 1.0, -8.776e-09, 0.0, 1.0, -7.659e-09, 0.0, 0.0, 0.9984, -0.05642, 0.0, 0.9984, -0.05642, 0.0, 0.9984, -0.05642, 0.0, 0.9984, -0.05642, -1.0, 0.0, 0.0, -1.0, 0.0, 0.0, -1.0, 7.636e-09, 0.0, -1.0, 5.525e-09, 0.0, 1.0, -7.544e-09, 0.0, 1.0, -5.107e-09, 0.0, 1.0, -1.577e-08, 0.0, 1.0, -1.557e-08, 0.0, 0.0, -0.9893, 0.146, 0.0, -0.9893, 0.146, 0.0, -0.9893, 0.146, 0.0, -0.9893, 0.146, -1.0, 5.525e-09, 0.0, -1.0, 7.636e-09, 0.0, -1.0, -5.017e-09, 0.0, -1.0, -1.941e-09, 0.0, 0.0, -0.9971, -0.07625, 0.0, -0.9971, -0.07625, 0.0, -0.9971, -0.07625, 0.0, -0.9971, -0.07625, 0.0, 0.9766, -0.2153, 0.0, 0.9766, -0.2153, 0.0, 0.9766, -0.2153, 0.0, 0.9766, -0.2153, 1.0, -1.372e-08, 0.0, 1.0, -1.458e-08, 0.0, 1.0, -3.407e-08, 0.0, 1.0, -3.407e-08, 0.0, 0.0, 0.8572, -0.515, 0.0, 0.8572, -0.515, 0.0, 0.8572, -0.515, 0.0, 0.8572, -0.515, 1.0, -7.659e-09, 0.0, 1.0, -8.776e-09, 0.0, 1.0, -1.458e-08, 0.0, 1.0, -1.372e-08, 0.0, -1.0, -1.941e-09, 0.0, -1.0, -5.017e-09, 0.0, -1.0, -2.933e-08, 0.0, -1.0, -2.953e-08, 0.0, 0.0, -0.5777, -0.8163, 0.0, -0.5777, -0.8163, 0.0, -0.5777, -0.8163, 0.0, -0.5777, -0.8163, -1.0, -2.953e-08, 0.0, -1.0, -2.933e-08, 0.0, -1.0, -3.407e-08, 0.0, -1.0, -3.407e-08, 0.0, 0.0, -0.971, 0.2389, 0.0, -0.971, 0.2389, 0.0, -0.971, 0.2389, 0.0, -0.971, 0.2389, 0.0, 0.6511, -0.759, 0.0, 0.6511, -0.759, 0.0, 0.6511, -0.759, 0.0, 0.6511, -0.759, 1.0, -3.089e-07, -8.744e-09, 1.0, -3.089e-07, -8.744e-09, 1.0, -3.089e-07, -8.744e-09, 1.0, -3.089e-07, -8.744e-09, -3.958e-07, -0.9996, -0.02772, -3.958e-07, -0.9996, -0.02772, -3.958e-07, -0.9996, -0.02772, -3.958e-07, -0.9996, -0.02772, -1.0, 3.089e-07, 8.744e-09, -1.0, 3.089e-07, 8.744e-09, -1.0, 3.089e-07, 8.744e-09, -1.0, 3.089e-07, 8.744e-09, 3.811e-07, 0.9996, 0.02772, 3.811e-07, 0.9996, 0.02772, 3.811e-07, 0.9996, 0.02772, 3.811e-07, 0.9996, 0.02772, 4.611e-07, 3.153e-07, -1.0, 4.611e-07, 3.153e-07, -1.0, 4.611e-07, 3.153e-07, -1.0, 4.611e-07, 3.153e-07, -1.0, 0.0, -3.153e-07, 1.0, 0.0, -3.153e-07, 1.0, 0.0, -3.153e-07, 1.0, 0.0, -3.153e-07, 1.0, 1.0, -3.198e-07, 3.886e-09, 1.0, -3.198e-07, 3.886e-09, 1.0, -3.198e-07, 3.886e-09, 1.0, -3.198e-07, 3.886e-09, -1.0, 3.139e-07, -3.887e-09, -1.0, 3.139e-07, -3.887e-09, -1.0, 3.139e-07, -3.887e-09, -1.0, 3.139e-07, -3.887e-09, -1.0, 7.24e-07, 1.804e-08, -1.0, 7.24e-07, 1.804e-08, -1.0, 7.24e-07, 1.804e-08, -1.0, 7.24e-07, 1.804e-08, -1.0, 7.24e-07, 1.804e-08, -1.0, 7.24e-07, 1.804e-08, -1.0, 7.24e-07, 1.804e-08, -1.0, 7.24e-07, 1.804e-08, 5.614e-07, 0.9567, 0.2912, 5.614e-07, 0.9567, 0.2912, 5.614e-07, 0.9567, 0.2912, 5.614e-07, 0.9567, 0.2912, 1.287e-07, 1.577e-07, -1.0, 1.287e-07, 1.577e-07, -1.0, 1.287e-07, 1.577e-07, -1.0, 1.287e-07, 1.577e-07, -1.0, -1.616e-07, -0.9567, -0.2912, -1.616e-07, -0.9567, -0.2912, -1.616e-07, -0.9567, -0.2912, -1.616e-07, -0.9567, -0.2912, 4.078e-07, 0.9907, -0.1364, 4.078e-07, 0.9907, -0.1364, 4.078e-07, 0.9907, -0.1364, 4.078e-07, 0.9907, -0.1364, 0.0, 0.5665, -0.824, 0.0, 0.5665, -0.824, 0.0, 0.5665, -0.824, 0.0, 0.5665, -0.824, 0.0, 0.0, 1.0, 0.0, 0.0, 1.0, 0.0, 0.0, 1.0, 0.0, 0.0, 1.0])] * 3)])
arm_armature = bpy.data.armatures.new('Armature')  # bones are not reproduced

# ---- objects
ob_hands = bpy.data.objects.new('Hands', me_cube)
ob_gun = bpy.data.objects.new('Gun', me_cube_003)
ob_armature = bpy.data.objects.new('Armature', arm_armature)
ob_empty = bpy.data.objects.new('Empty', None)

# ---- transforms, parenting, visibility, modifiers, constraints
ob_hands.parent = ob_armature
ob_hands.matrix_parent_inverse = Matrix(((0.9972, -1.005e-08, 0.0748, -2.412), (1.005e-08, 1.0, 3.764e-10, 0.004287), (-0.0748, 3.764e-10, 0.9972, 1.249), (-0.0, -0.0, -0.0, 1.0)))
ob_hands.location = (0.0, 0.0, 0.0)
ob_hands.scale = (1.0, 0.1768, 1.0)
ob_hands.lock_rotations_4d = False
ob_hands.empty_display_type = 'ARROWS'
ob_hands.lineart.crease_threshold = 0.0
_vg = ob_hands.vertex_groups.new(name='Maja.R')
for _i, _w in zip([0, 1, 2, 3, 4, 5, 7, 8, 10, 12, 14, 16, 18, 20, 21, 22, 23, 24, 25, 26, 27, 28, 29, 30, 31, 32, 33, 34, 35, 138, 139, 140, 141, 142, 143, 144, 145, 146, 147], [0.06055, 0.9743, 0.07088, 0.9733, 0.01365, 0.8368, 0.8236, 0.9731, 0.9924, 0.9964, 0.9945, 0.9833, 0.9831, 0.8657, 0.1797, 0.8634, 0.1743, 0.9371, 0.9229, 0.9547, 0.9555, 0.8851, 0.8785, 0.1579, 0.1557, 0.04339, 0.05943, 0.02637, 0.03701, 0.9877, 0.9878, 0.9264, 0.9237, 0.9853, 0.9872, 0.9978, 0.9973, 0.9924, 0.9923]): _vg.add([_i], _w, 'REPLACE')
_vg = ob_hands.vertex_groups.new(name='Index.R')
for _i, _w in zip([4, 6, 9, 11, 21, 23, 32, 33, 58, 59, 60, 61, 62, 63, 64, 65, 78, 79], [0.7632, 0.8353, 0.1761, 0.1346, 0.2329, 0.2353, 0.04587, 0.06574, 0.8695, 0.8752, 0.6911, 0.6252, 0.08323, 0.08026, 0.05734, 0.05725, 0.0515, 0.03297]): _vg.add([_i], _w, 'REPLACE')
_vg = ob_hands.vertex_groups.new(name='Index1.R')
for _i, _w in zip([4, 6, 9, 11, 58, 59, 60, 61, 62, 63, 64, 65, 66], [0.1228, 0.08156, 0.09456, 0.07233, 0.8435, 0.816, 0.6315, 0.5888, 0.8337, 0.5025, 0.1122, 0.1354, 0.02177]): _vg.add([_i], _w, 'REPLACE')
_vg = ob_hands.vertex_groups.new(name='Index2.R')
for _i, _w in zip([59, 60, 61, 62, 63, 64, 65, 68, 69], [0.03002, 0.09237, 0.09426, 0.1008, 0.4596, 0.7922, 0.7607, 0.03613, 0.03382]): _vg.add([_i], _w, 'REPLACE')
_vg = ob_hands.vertex_groups.new(name='Middle.R')
for _i, _w in zip([4, 6, 9, 11, 13, 15, 19, 23, 60, 61, 78, 79, 80, 81, 82, 83, 84, 85, 98, 99, 101], [0.08194, 0.05349, 0.7335, 0.7492, 0.1795, 0.7308, 0.0614, 0.005584, 0.1835, 0.227, 0.8488, 0.8493, 0.7584, 0.8719, 0.04541, 0.04993, 0.05095, 0.05402, 0.06593, 0.1775, 0.02576]): _vg.add([_i], _w, 'REPLACE')
_vg = ob_hands.vertex_groups.new(name='Middle2.R')
for _i, _w in zip([78, 79, 80, 81, 82, 83, 84, 85, 86, 87, 88, 89], [0.05651, 0.05524, 0.07341, 0.0701, 0.9061, 0.9021, 0.8703, 0.8718, 0.03885, 0.0417, 0.05766, 0.05538]): _vg.add([_i], _w, 'REPLACE')
_vg = ob_hands.vertex_groups.new(name='Middle3.R')
for _i, _w in zip([82, 83, 84, 85, 86, 87, 88, 89, 90, 91, 92, 93, 94, 95, 96, 97], [0.04554, 0.0495, 0.06164, 0.06092, 0.9532, 0.9517, 0.938, 0.9405, 0.9934, 0.9933, 0.9919, 0.9926, 0.9956, 0.9956, 0.9949, 0.9954]): _vg.add([_i], _w, 'REPLACE')
_vg = ob_hands.vertex_groups.new(name='Ring.R')
for _i, _w in zip([0, 2, 11, 13, 15, 17, 19, 28, 80, 81, 98, 99, 100, 101, 102, 103, 104, 105, 119, 120, 121], [0.006469, 0.08343, 0.05093, 0.7016, 0.2004, 0.1815, 0.6963, 0.05249, 0.1469, 0.0468, 0.8329, 0.7245, 0.8106, 0.8748, 0.03403, 0.01666, 0.05859, 0.05936, 0.03177, 0.06476, 0.1805]): _vg.add([_i], _w, 'REPLACE')
_vg = ob_hands.vertex_groups.new(name='Ring1.R')
for _i, _w in zip([0, 2, 9, 11, 13, 15, 17, 19, 78, 80, 81, 98, 99, 100, 101, 102, 103, 104, 105, 118, 119, 120, 121, 124, 125], [0.04649, 0.05994, 0.05484, 0.03973, 0.7808, 0.7676, 0.7543, 0.7821, 0.001762, 0.2058, 0.1905, 0.8533, 0.8553, 0.9063, 0.9124, 0.0376, 0.03225, 0.05964, 0.05966, 0.01381, 0.03322, 0.2604, 0.2464, 0.03886, 0.02073]): _vg.add([_i], _w, 'REPLACE')
_vg = ob_hands.vertex_groups.new(name='Ring2.R')
for _i, _w in zip([98, 99, 100, 101, 102, 103, 104, 105, 106, 107, 108, 109], [0.08165, 0.0796, 0.03594, 0.03281, 0.8825, 0.8899, 0.8833, 0.8828, 0.0654, 0.06252, 0.06891, 0.06822]): _vg.add([_i], _w, 'REPLACE')
_vg = ob_hands.vertex_groups.new(name='Little.R')
for _i, _w in zip([0, 1, 2, 3, 13, 17, 19, 20, 22, 27, 28, 29, 100, 101, 118, 119, 120, 121, 122, 123, 124, 125, 126, 127], [0.908, 0.002819, 0.8342, 0.007132, 0.06381, 0.7405, 0.1932, 0.1404, 0.1619, 0.003766, 0.08211, 0.1161, 0.1232, 0.02517, 0.965, 0.9298, 0.7646, 0.6592, 0.8513, 0.8716, 0.1722, 0.1259, 0.05996, 0.04901]): _vg.add([_i], _w, 'REPLACE')
_vg = ob_hands.vertex_groups.new(name='Little1.R')
for _i, _w in zip([0, 2, 17, 19, 20, 22, 29, 100, 118, 119, 120, 121, 122, 123, 124, 125], [0.9049, 0.8832, 0.1656, 0.1498, 0.06004, 0.08782, 0.004959, 0.009034, 0.877, 0.8742, 0.5287, 0.5449, 0.07724, 0.07114, 0.07582, 0.07968]): _vg.add([_i], _w, 'REPLACE')
_vg = ob_hands.vertex_groups.new(name='Little3.R')
for _i, _w in zip([122, 123, 124, 125, 126, 127, 128, 129, 130, 131, 132, 133, 134, 135, 136, 137], [0.0509, 0.04609, 0.1158, 0.1128, 0.9353, 0.9381, 0.9111, 0.914, 0.986, 0.9871, 0.9797, 0.9802, 0.9888, 0.9896, 0.9868, 0.9869]): _vg.add([_i], _w, 'REPLACE')
_vg = ob_hands.vertex_groups.new(name='Thumb.R')
for _i, _w in zip([4, 5, 6, 7, 8, 21, 23, 24, 25, 30, 31, 32, 33, 34, 35, 36, 37, 38, 39, 42, 43, 140, 141], [0.08222, 0.1776, 0.06145, 0.1849, 0.004602, 0.4909, 0.475, 0.008703, 0.02326, 0.8117, 0.8556, 0.7902, 0.7366, 0.8827, 0.8246, 0.1299, 0.06711, 0.06796, 0.08526, 0.01724, 0.02834, 0.0794, 0.08132]): _vg.add([_i], _w, 'REPLACE')
_vg = ob_hands.vertex_groups.new(name='Thumb1.R')
for _i, _w in zip([4, 5, 7, 21, 23, 30, 31, 32, 33, 34, 35, 36, 37, 38, 39], [0.004627, 0.002314, 0.02835, 0.2523, 0.2191, 0.1729, 0.2605, 0.6669, 0.6106, 0.7276, 0.6471, 0.1558, 0.06875, 0.03986, 0.05557]): _vg.add([_i], _w, 'REPLACE')
_vg = ob_hands.vertex_groups.new(name='Thumb2.R')
for _i, _w in zip([21, 23, 32, 33, 34, 35, 36, 37, 38, 39, 40, 41, 42, 43, 44, 45, 46, 47, 48, 49, 50, 51, 52, 53, 54, 55, 56, 57], [0.03295, 0.03381, 0.1077, 0.1194, 0.07245, 0.1316, 0.8354, 0.9042, 0.9418, 0.927, 1.019, 0.9867, 0.973, 0.968, 1.012, 0.996, 0.993, 0.9903, 1.008, 0.9987, 0.9987, 0.999, 1.004, 0.9992, 0.9993, 0.9996, 1.001, 0.9998]): _vg.add([_i], _w, 'REPLACE')
_vg = ob_hands.vertex_groups.new(name='Maja.L')
_vg = ob_hands.vertex_groups.new(name='Index.L')
_vg = ob_hands.vertex_groups.new(name='Index1.L')
_vg = ob_hands.vertex_groups.new(name='Index2.L')
_vg = ob_hands.vertex_groups.new(name='Middle.L')
_vg = ob_hands.vertex_groups.new(name='Middle2.L')
_vg = ob_hands.vertex_groups.new(name='Middle3.L')
_vg = ob_hands.vertex_groups.new(name='Ring.L')
_vg = ob_hands.vertex_groups.new(name='Ring1.L')
_vg = ob_hands.vertex_groups.new(name='Ring2.L')
_vg = ob_hands.vertex_groups.new(name='Little.L')
_vg = ob_hands.vertex_groups.new(name='Little1.L')
_vg = ob_hands.vertex_groups.new(name='Little3.L')
_vg = ob_hands.vertex_groups.new(name='Thumb.L')
_vg = ob_hands.vertex_groups.new(name='Thumb1.L')
_vg = ob_hands.vertex_groups.new(name='Thumb2.L')
_vg = ob_hands.vertex_groups.new(name='Root.R')
for _i, _w in zip([1, 3, 5, 7, 8, 10, 12, 14, 16, 18, 20, 22, 30, 31, 138, 139, 140, 141, 142, 143, 144, 145, 146, 147], [0.8216, 0.8147, 0.294, 0.3428, 0.8422, 0.8167, 0.9544, 0.9557, 0.874, 0.8764, 0.07369, 0.06863, 0.031, 0.04198, 0.9165, 0.9169, 0.6842, 0.689, 0.9201, 0.9153, 0.9825, 0.9823, 0.9478, 0.948]): _vg.add([_i], _w, 'REPLACE')
_vg = ob_hands.vertex_groups.new(name='ThumbRoot.R')
for _i, _w in zip([5, 7, 8, 10, 30, 31, 32, 33, 34, 35, 140, 141, 142, 143], [0.6224, 0.5824, 0.09898, 0.1128, 0.7322, 0.6743, 0.07237, 0.058, 0.1603, 0.1916, 0.2747, 0.2704, 0.05966, 0.06295]): _vg.add([_i], _w, 'REPLACE')
_vg = ob_hands.vertex_groups.new(name='IndexRoot.R')
for _i, _w in zip([4, 5, 6, 7, 8, 9, 10, 11, 21, 23, 24, 25, 26, 27, 30, 31, 32, 33, 34, 58, 59, 60, 61, 140], [0.775, 0.05596, 0.85, 0.02607, 0.04381, 0.0608, 0.0696, 0.04451, 0.6957, 0.7092, 0.9628, 0.9595, 0.004144, 0.01022, 0.02589, 0.02024, 0.1524, 0.2036, 0.009063, 0.1118, 0.1175, 0.03304, 0.009995, 0.003874]): _vg.add([_i], _w, 'REPLACE')
_vg = ob_hands.vertex_groups.new(name='Index3.R')
for _i, _w in zip([62, 63, 64, 65, 66, 67, 68, 69, 70, 71, 72, 73, 74, 75, 76, 77], [0.05411, 0.01238, 0.06852, 0.07249, 0.9516, 0.9516, 0.9486, 0.9457, 0.9948, 0.9949, 0.9936, 0.9931, 0.9969, 0.997, 0.9964, 0.9963]): _vg.add([_i], _w, 'REPLACE')
_vg = ob_hands.vertex_groups.new(name='MiddleRoot.R')
_vg = ob_hands.vertex_groups.new(name='Middle1.R')
for _i, _w in zip([4, 6, 9, 11, 13, 15, 60, 61, 65, 78, 79, 80, 81, 82, 83, 84, 85, 98, 99], [0.06133, 0.02278, 0.7593, 0.8084, 0.1516, 0.163, 0.207, 0.258, 0.001086, 0.8716, 0.8847, 0.6974, 0.7157, 0.03425, 0.03862, 0.05251, 0.05261, 0.04395, 0.03781]): _vg.add([_i], _w, 'REPLACE')
_vg = ob_hands.vertex_groups.new(name='RingRoot.R')
for _i, _w in zip([15, 20, 22, 26, 27, 28, 29], [0.0008884, 0.0439, 0.05038, 0.9319, 0.928, 0.1218, 0.1153]): _vg.add([_i], _w, 'REPLACE')
_vg = ob_hands.vertex_groups.new(name='Ring3.R')
for _i, _w in zip([102, 103, 104, 105, 106, 107, 108, 109, 110, 111, 112, 113, 114, 115, 116, 117], [0.07064, 0.06614, 0.05377, 0.05426, 0.9313, 0.9343, 0.9264, 0.9274, 0.9894, 0.9897, 0.9875, 0.9882, 0.9934, 0.9935, 0.9923, 0.993]): _vg.add([_i], _w, 'REPLACE')
_vg = ob_hands.vertex_groups.new(name='LittleRoot.R')
for _i, _w in zip([0, 1, 2, 3, 16, 18, 20, 22, 26, 27, 28, 29, 138, 139, 146, 147], [0.01397, 0.152, 0.02939, 0.1586, 0.103, 0.09688, 0.8246, 0.8226, 0.008749, 0.007127, 0.8266, 0.8284, 0.06886, 0.06887, 0.03091, 0.02931]): _vg.add([_i], _w, 'REPLACE')
_vg = ob_hands.vertex_groups.new(name='Little2.R')
for _i, _w in zip([17, 118, 119, 120, 121, 122, 123, 124, 125, 126, 127, 128, 129], [0.01046, 0.07836, 0.07092, 0.1713, 0.1734, 0.864, 0.8702, 0.7615, 0.7703, 0.05843, 0.05574, 0.07608, 0.07477]): _vg.add([_i], _w, 'REPLACE')
_vg = ob_hands.vertex_groups.new(name='Root.L')
_vg = ob_hands.vertex_groups.new(name='ThumbRoot.L')
_vg = ob_hands.vertex_groups.new(name='IndexRoot.L')
_vg = ob_hands.vertex_groups.new(name='Index3.L')
_vg = ob_hands.vertex_groups.new(name='MiddleRoot.L')
_vg = ob_hands.vertex_groups.new(name='Middle1.L')
_vg = ob_hands.vertex_groups.new(name='RingRoot.L')
_vg = ob_hands.vertex_groups.new(name='Ring3.L')
_vg = ob_hands.vertex_groups.new(name='LittleRoot.L')
_vg = ob_hands.vertex_groups.new(name='Little2.L')
_m = ob_hands.modifiers.new('Mirror', 'MIRROR')
_m = ob_hands.modifiers.new('Armature', 'ARMATURE')
_m = ob_hands.modifiers.new('Armature.001', 'ARMATURE')
_m.object = ob_armature
ob_gun.parent = ob_armature
ob_gun.matrix_parent_inverse = Matrix(((0.9972, -1.005e-08, 0.0748, -2.412), (1.005e-08, 1.0, 3.764e-10, 0.004287), (-0.0748, 3.764e-10, 0.9972, 1.249), (-0.0, -0.0, -0.0, 1.0)))
ob_gun.location = (1.768, 3.657, 0.6773)
ob_gun.rotation_euler = (-1.629e-07, -0.0, 3.142)
ob_gun.scale = (-0.1171, -0.1171, -0.1171)
ob_gun.color = (0.8, 0.8, 0.8, 1.0)
_vg = ob_gun.vertex_groups.new(name='Weapon')
_vg.add([0, 1, 2, 3, 4, 5, 6, 7, 8, 9, 10, 11, 12, 13, 14, 15, 16, 17, 18, 19, 20, 21, 22, 23, 24, 25, 26, 27, 28, 29, 30, 31, 32, 33, 34, 35, 36, 37, 38, 39, 40, 41, 42, 43, 44, 45, 46, 47, 48, 49, 50, 51, 52, 53, 54, 55, 56, 57, 58, 59, 60, 61, 62, 63, 64, 65, 66, 67, 68, 69, 70, 71, 72, 73, 74, 75, 76, 77, 78, 79, 80, 81, 82, 83, 84, 85, 86, 87, 88, 89, 90, 91, 92, 93, 94, 95, 96, 97, 98, 99, 100, 101, 102, 103, 104, 105, 106, 107, 108, 109, 110, 111, 112, 113, 114, 115, 116, 117, 118, 119, 120, 121, 122, 123, 124, 125, 126, 127, 128, 129, 130, 131, 132, 133, 134, 135, 136, 137, 138, 139, 140, 141, 142, 143, 144, 145, 146, 147, 148, 149, 150, 151, 152, 153, 154, 155, 156, 157, 158, 159, 160, 161, 162, 163, 164, 165, 166, 167, 168, 169, 170, 171, 172, 173, 174, 175, 176, 177, 178, 179], 1.0, 'REPLACE')
_vg = ob_gun.vertex_groups.new(name='Mag')
_vg.add([212, 213, 214, 215, 216, 217, 218, 219, 220, 221, 222, 223, 224, 225, 226, 227], 1.0, 'REPLACE')
_vg = ob_gun.vertex_groups.new(name='WeaponUppeR')
_vg.add([180, 181, 182, 183, 184, 185, 186, 187], 1.0, 'REPLACE')
_vg = ob_gun.vertex_groups.new(name='Trigger')
_vg.add([188, 189, 190, 191, 192, 193, 194, 195, 196, 197, 198, 199, 200, 201, 202, 203, 204, 205, 206, 207, 208, 209, 210, 211], 1.0, 'REPLACE')
_m = ob_gun.modifiers.new('Armature', 'ARMATURE')
_m = ob_gun.modifiers.new('Armature.001', 'ARMATURE')
_m = ob_gun.modifiers.new('Armature.002', 'ARMATURE')
_m.object = ob_armature
ob_armature.location = (2.499, -0.004287, -1.065)
ob_armature.rotation_euler = (3.775e-10, -0.07487, -1.008e-08)
ob_armature.show_in_front = True
ob_empty.location = (7.221, 1.72, 1.074)
ob_empty.rotation_euler = (1.571, -0.0, -1.571)
ob_empty.scale = (3.337, 3.337, 3.337)
ob_empty.empty_display_type = 'IMAGE'
ob_empty.empty_display_size = 5.0

# ---- collection membership
scene.collection.objects.link(ob_hands)
scene.collection.objects.link(ob_gun)
scene.collection.objects.link(ob_armature)
scene.collection.objects.link(ob_empty)

# ---- scene / render settings (as saved in the file)
scene.frame_start = 1; scene.frame_end = 100; scene.frame_set(100)
scene.render.engine = 'BLENDER_EEVEE_NEXT'
scene.cycles.use_denoising = False
scene.cycles.samples = 128
scene.cycles.sampling_pattern = 'TABULATED_SOBOL'
scene.cycles.use_adaptive_sampling = False
scene.cycles.use_light_tree = False
scene.view_settings.view_transform = 'Filmic'
bpy.context.view_layer.update()

# ---- added for rendering (the .blend has no active camera and no usable light): camera, sun
cam_auto = bpy.data.cameras.new('AutoCamera')
cam_auto.lens = 50.0
cam_auto.sensor_width = 36.0
cam_auto.clip_end = 1000.0
ob_auto_camera = bpy.data.objects.new('AutoCamera', cam_auto)
scene.collection.objects.link(ob_auto_camera)
ob_auto_camera.location = (7.91687, -0.101596, 5.35444)
ob_auto_camera.rotation_euler = (1.09748, -7.21219e-08, 0.694738)
scene.camera = ob_auto_camera
light_auto_sun = bpy.data.lights.new('AutoSun', 'SUN')
light_auto_sun.energy = 3.0
light_auto_sun.angle = 0.0523599
ob_auto_sun = bpy.data.objects.new('AutoSun', light_auto_sun)
scene.collection.objects.link(ob_auto_sun)
ob_auto_sun.rotation_euler = (0.872665, 0.174533, 0.523599)
bpy.context.view_layer.update()
